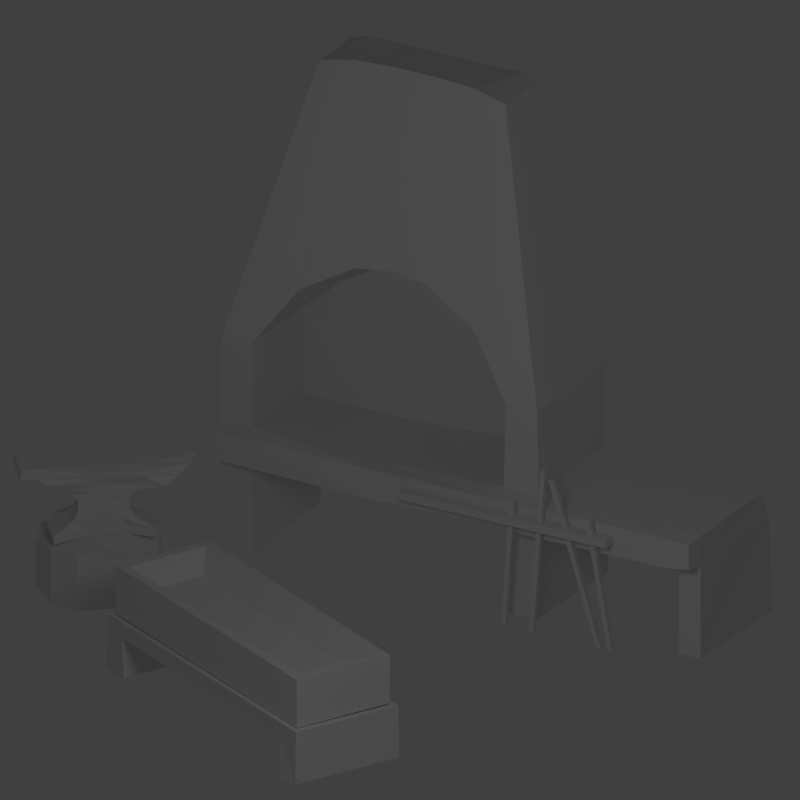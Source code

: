 # Source: forge.blend  (saved by Blender 2.55.0; exported with 4.5.12 LTS)
import bpy
from mathutils import Matrix  # noqa: F401  (used for matrix-valued properties, if any)

bpy.ops.wm.read_factory_settings(use_empty=True)
scene = bpy.context.scene
scene.name = 'Scene'

# ---- collections
col_collection_1 = bpy.data.collections.new('Collection 1'); scene.collection.children.link(col_collection_1)
col_collection_11 = bpy.data.collections.new('Collection 11'); scene.collection.children.link(col_collection_11)
col_collection_11.hide_render = True
col_collection_11.hide_viewport = True

# ---- materials (node trees are filled in below, after node groups)
mat_material = bpy.data.materials.new('Material')
mat_material.alpha_threshold = 0.0
mat_material.roughness = 0.5
mat_material.line_color = (0.0, 0.0, 0.0, 1.0)

# ---- material node trees

# ---- world
world_world = bpy.data.worlds.new('World'); scene.world = world_world
world_world.color = (0.05088, 0.05088, 0.05088)
world_world.use_sun_shadow = False
world_world.sun_shadow_jitter_overblur = 0.0
world_world.cycles.sampling_method = 'MANUAL'
world_world.cycles.sample_map_resolution = 256
world_world.light_settings.ao_factor = 1.5

# ---- cameras
cam_camera = bpy.data.cameras.new('Camera')
cam_camera.type = 'ORTHO'
cam_camera.clip_end = 100.0
cam_camera.lens = 35.0
cam_camera.ortho_scale = 6.314
cam_camera.dof.focus_distance = 0.0
cam_camera.dof.aperture_fstop = 128.0

# ---- lights
light_lamp = bpy.data.lights.new('Lamp', 'SPOT')
light_lamp.transmission_factor = 0.0
light_lamp.cutoff_distance = 30.0
light_lamp.energy = 100.0
light_lamp.shadow_buffer_clip_start = 1.001
light_lamp.shadow_soft_size = 1.0
light_lamp.shadow_maximum_resolution = 0.006
light_lamp.use_absolute_resolution = True
light_lamp.spot_size = 1.309
light_lamp.cycles.use_multiple_importance_sampling = False

# ---- meshes
me_cube = bpy.data.meshes.new('Cube')
me_cube.from_pydata([(-1.159, 1.661, 1.804), (1.159, 1.661, 1.804), (-0.7966, 1.79, 2.31), (-0.3333, 1.862, 2.571), (-2.682e-07, 1.874, 2.615), (0.3333, 1.862, 2.571), (0.7966, 1.79, 2.31), (0.7966, 2.49, 2.113), (0.3333, 2.49, 2.383), (-2.682e-07, 2.49, 2.429), (-0.3333, 2.49, 2.383), (-0.7966, 2.49, 2.113), (1.159, 2.49, 1.804), (-1.159, 2.49, 1.804), (0.5503, 2.201, 4.198), (0.2272, 2.206, 4.214), (0.001886, 2.206, 4.217), (-0.2351, 2.206, 4.214), (-0.5382, 2.201, 4.198), (0.7082, 2.193, 4.166), (-0.7102, 2.193, 4.166), (-0.7059, 2.716, 4.17), (0.7087, 2.716, 4.169), (-0.5401, 2.721, 4.166), (-0.2481, 2.716, 4.164), (-0.002537, 2.711, 4.169), (0.2408, 2.716, 4.166), (0.5564, 2.72, 4.163), (-1.431, 2.751, 1.804), (1.444, 2.751, 1.804), (1.444, 1.661, 1.804), (-1.431, 1.661, 1.804), (-1.445, 1.676, 1.064), (1.456, 1.668, 1.06), (1.404, 2.755, 1.082), (-1.431, 2.751, 1.066), (1.138, 1.662, 1.093), (-1.159, 1.661, 1.101), (-1.159, 2.49, 1.048), (1.159, 2.49, 1.138), (-0.8483, 2.196, 4.125), (0.8484, 2.195, 4.125), (0.8424, 2.699, 4.125), (-0.8471, 2.703, 4.125), (-1.153, 1.484, 1.064), (1.15, 1.475, 1.064), (1.458, 1.488, 1.052), (-1.419, 1.482, 1.062), (-1.412, 1.494, 0.827), (1.438, 1.478, 0.8087), (1.164, 1.498, 0.8231), (-1.178, 1.491, 0.8181), (2.916, 1.5, 1.045), (2.915, 2.66, 1.045), (2.931, 1.661, 1.066), (2.915, 1.501, 0.8312), (0.006837, 1.658, 1.053), (0.0204, 1.496, 1.055), (-0.008848, 1.473, 0.8051), (-0.004409, 2.543, 1.027), (-1.428, 1.666, 0.8232), (-2.98e-07, 1.661, 0.8118), (2.933, 1.661, 0.8118), (-1.159, 1.661, 0.8118), (1.159, 1.661, 0.8118), (1.444, 1.661, 0.8118), (2.732, 1.661, 1.066), (2.733, 1.486, 1.066), (2.732, 2.751, 1.066), (2.733, 1.486, 0.8118), (2.733, 1.661, 0.8118), (2.733, 1.661, 0.003571), (1.444, 1.661, 0.003571), (1.186, 1.661, 0.006862), (-1.152, 1.644, -0.008081), (2.933, 1.661, 0.003571), (-1.432, 1.67, 0.01571), (1.156, 2.742, 0.7702), (1.159, 2.74, 0.003571), (-1.43, 2.741, 0.8088), (-1.387, 2.732, 0.008327), (-1.145, 2.738, 0.02177), (-1.139, 2.736, 0.8472), (2.965, 2.737, 0.007498), (2.933, 2.74, 0.8118), (1.47, 2.743, 0.007379), (1.461, 2.739, 0.8056), (2.733, 2.74, 0.8118), (2.73, 2.738, 0.02792), (-2.98e-07, 2.749, 0.8118), (0.9463, 2.754, 1.76), (0.3934, 2.751, 1.809), (0.0284, 2.747, 1.845), (-0.4046, 2.755, 1.767), (-0.9402, 2.751, 1.809), (1.183, 2.749, 1.851), (-1.147, 2.746, 1.871), (-1.699, 0.9472, 0.06603), (-1.485, 0.801, 0.05191), (-1.372, 0.5672, 0.01447), (-1.392, 0.3086, 0.01447), (-1.538, 0.09447, 0.04307), (-1.772, -0.01789, 0.01447), (-2.03, 0.001679, 0.01447), (-2.245, 0.1479, 0.06992), (-2.357, 0.3817, 0.02726), (-2.337, 0.6402, 0.01447), (-2.191, 0.8544, 0.04323), (-1.957, 0.9668, 0.01447), (-2.123, 0.4268, 0.01447), (-1.613, 0.5233, 0.01447), (-1.915, 0.7322, 0.01447), (-1.817, 0.2178, 0.01447), (-1.957, 0.9668, 0.5159), (-2.191, 0.8544, 0.5391), (-2.337, 0.6402, 0.505), (-2.357, 0.3817, 0.4739), (-2.03, 0.001679, 0.4876), (-1.772, -0.01789, 0.505), (-1.538, 0.09447, 0.4737), (-1.372, 0.5672, 0.4502), (-1.817, 0.2178, 0.505), (-1.915, 0.7322, 0.505), (-1.613, 0.5233, 0.505), (-2.123, 0.4268, 0.505), (-2.245, 0.1479, 0.4602), (-1.392, 0.3086, 0.428), (-1.485, 0.801, 0.505), (-1.699, 0.9472, 0.505), (-1.635, 0.8613, 0.5055), (-2.271, 0.341, 0.5055), (-2.271, 0.341, 0.5756), (-1.635, 0.8613, 0.5756), (-1.68, 0.6956, 0.658), (-2.095, 0.3829, 0.658), (-2.038, 0.3963, 0.7309), (-1.722, 0.6619, 0.7309), (-1.721, 0.6521, 0.8149), (-2.036, 0.3897, 0.8149), (-2.08, 0.3571, 0.8842), (-1.687, 0.6863, 0.8842), (-1.585, 0.9024, 0.942), (-2.166, 0.3408, 0.942), (-2.299, 0.3178, 1.017), (-1.457, 0.9528, 1.017), (-1.342, 0.9568, 1.08), (-2.376, 0.2546, 1.08), (-2.376, 0.2546, 1.166), (-1.29, 0.9813, 1.166), (-1.208, 0.8811, 1.166), (-2.134, -0.04071, 1.166), (-2.134, -0.04071, 1.08), (-1.242, 0.8346, 1.08), (-1.269, 0.7232, 1.017), (-2.057, 0.02254, 1.017), (-2.008, 0.1483, 0.942), (-1.343, 0.6071, 0.942), (-1.575, 0.5502, 0.8842), (-1.975, 0.2296, 0.8842), (-1.935, 0.2664, 0.8149), (-1.616, 0.5228, 0.8149), (-1.606, 0.5207, 0.7309), (-1.929, 0.2629, 0.7309), (-1.953, 0.21, 0.658), (-1.565, 0.5548, 0.658), (-1.393, 0.566, 0.5756), (-2.029, 0.04573, 0.5756), (-2.029, 0.04573, 0.5055), (-1.393, 0.566, 0.5055), (-2.233, -0.1212, 1.08), (-2.233, -0.1212, 1.166), (-2.475, 0.174, 1.166), (-2.475, 0.174, 1.08), (-1.713, 0.6324, 0.5055), (-1.719, 0.6399, 0.5756), (-1.781, 0.6144, 0.658), (-1.804, 0.5992, 0.7309), (-1.802, 0.5891, 0.8149), (-1.789, 0.6086, 0.8842), (-1.676, 0.696, 0.942), (-1.66, 0.7849, 1.017), (-1.631, 0.8181, 1.08), (-1.621, 0.8728, 1.166), (-1.379, 0.5775, 1.166), (-1.633, 0.5348, 0.5055), (-1.627, 0.5273, 0.5756), (-1.664, 0.4717, 0.658), (-1.684, 0.4526, 0.7309), (-1.693, 0.4561, 0.8149), (-1.671, 0.4654, 0.8842), (-1.564, 0.5584, 0.942), (-1.473, 0.5572, 1.017), (-1.435, 0.579, 1.08), (-1.951, 0.4373, 0.5055), (-1.958, 0.4448, 0.5756), (-1.929, 0.4879, 0.658), (-1.924, 0.501, 0.7309), (-1.921, 0.4918, 0.8149), (-1.936, 0.4853, 0.8842), (-1.911, 0.5061, 0.942), (-1.954, 0.5205, 1.017), (-1.991, 0.5211, 1.08), (-1.999, 0.5637, 1.166), (-1.757, 0.2684, 1.166), (-1.872, 0.3397, 0.5055), (-1.865, 0.3322, 0.5756), (-1.818, 0.3516, 0.658), (-1.804, 0.3544, 0.7309), (-1.812, 0.3588, 0.8149), (-1.821, 0.3451, 0.8842), (-1.796, 0.3657, 0.942), (-1.79, 0.3207, 1.017), (-1.797, 0.2843, 1.08), (-0.9733, -0.812, 0.9021), (-0.5742, -0.02946, 0.9021), (1.758, -1.219, 0.9021), (1.359, -2.001, 0.9021), (1.322, -1.897, 0.9021), (1.652, -1.251, 0.9021), (-0.5376, -0.1342, 0.9021), (-0.867, -0.7801, 0.9021), (-0.7379, -0.741, 0.702), (-0.4935, -0.2617, 0.702), (1.523, -1.29, 0.702), (1.278, -1.769, 0.702), (1.359, -2.001, 0.4857), (1.758, -1.219, 0.4857), (-0.5742, -0.02946, 0.4857), (-0.9733, -0.812, 0.4857), (-1.034, -0.8323, 0.4757), (-0.5899, 0.03714, 0.4717), (1.821, -1.193, 0.4672), (1.387, -2.063, 0.4801), (1.373, -2.05, 0.01732), (1.83, -1.194, 0.02101), (-0.6056, 0.02176, 0.002918), (-1.054, -0.8254, 0.002953), (-0.3793, -0.05546, 0.009808), (-0.8249, -0.9403, 0.004468), (1.183, -1.978, -0.0106), (1.613, -1.107, 0.01405), (1.6, -1.123, 0.3587), (1.185, -1.955, 0.3527), (-0.8471, -0.9268, 0.3441), (-0.399, -0.07427, 0.3468), (2.24, 1.531, 0.9203), (2.24, 1.36, 0.9203), (0.3524, 1.36, 0.9203), (0.3524, 1.531, 0.9203), (2.24, 1.531, 0.9859), (2.24, 1.36, 0.9859), (0.3524, 1.36, 0.9859), (0.3524, 1.531, 0.9859), (1.729, 1.45, 1.378), (1.729, 1.408, 1.378), (2.168, 1.408, 0.01697), (2.168, 1.45, 0.01697), (1.69, 1.45, 1.366), (1.69, 1.408, 1.366), (2.129, 1.408, 0.00426), (2.129, 1.45, 0.00426), (1.512, 1.45, 0.006827), (1.512, 1.408, 0.006827), (1.619, 1.408, 1.433), (1.619, 1.45, 1.433), (1.554, 1.45, 0.003734), (1.554, 1.408, 0.003735), (1.66, 1.408, 1.43), (1.66, 1.45, 1.43), (1.384, 1.441, 1.122), (1.384, 1.399, 1.123), (1.297, 1.417, 0.007241), (1.297, 1.459, 0.006725), (1.342, 1.441, 1.125), (1.342, 1.399, 1.126), (1.256, 1.417, 0.01026), (1.256, 1.459, 0.009742), (2.223, 1.459, 0.01137), (2.223, 1.417, 0.01188), (2.029, 1.399, 1.114), (2.029, 1.441, 1.113), (2.264, 1.459, 0.01873), (2.264, 1.417, 0.01924), (2.07, 1.399, 1.121), (2.07, 1.441, 1.12)], [], [(1, 6, 7, 12), (6, 5, 8, 7), (5, 4, 9, 8), (4, 3, 10, 9), (3, 2, 11, 10), (2, 0, 13, 11), (6, 1, 19, 14), (5, 6, 14, 15), (4, 5, 15, 16), (3, 4, 16, 17), (2, 3, 17, 18), (0, 2, 18, 20), (20, 18, 23, 21), (18, 17, 24, 23), (17, 16, 25, 24), (16, 15, 26, 25), (15, 14, 27, 26), (14, 19, 22, 27), (30, 33, 34, 29), (28, 35, 32, 31), (0, 31, 32, 37), (1, 36, 33, 30), (29, 42, 41, 30), (31, 40, 43, 28), (20, 21, 43, 40), (0, 20, 40, 31), (1, 30, 41, 19), (19, 41, 42, 22), (36, 45, 46, 33), (32, 47, 44, 37), (47, 48, 51, 44), (45, 50, 49, 46), (0, 37, 38, 13), (1, 12, 39, 36), (7, 8, 39, 12), (10, 11, 13, 38), (45, 36, 56, 57), (57, 56, 37, 44), (44, 51, 58, 57), (57, 58, 50, 45), (36, 39, 59, 56), (56, 59, 38, 37), (8, 9, 59, 39), (9, 10, 38, 59), (35, 79, 60, 32), (32, 60, 48, 47), (58, 61, 64, 50), (51, 63, 61, 58), (50, 64, 65, 49), (48, 60, 63, 51), (33, 46, 67, 66), (66, 67, 52, 54), (34, 33, 66, 68), (68, 66, 54, 53), (46, 49, 69, 67), (67, 69, 55, 52), (49, 65, 70, 69), (69, 70, 62, 55), (70, 71, 75, 62), (60, 76, 74, 63), (64, 73, 72, 65), (64, 77, 78, 73), (60, 79, 80, 76), (74, 81, 82, 63), (75, 83, 84, 62), (72, 85, 86, 65), (70, 87, 88, 71), (61, 63, 82, 89), (61, 89, 77, 64), (65, 86, 87, 70), (74, 76, 80, 81), (72, 73, 78, 85), (71, 88, 83, 75), (52, 55, 62, 54), (53, 54, 62, 84), (27, 22, 95, 90), (26, 27, 90, 91), (25, 26, 91, 92), (24, 25, 92, 93), (23, 24, 93, 94), (21, 23, 94, 96), (22, 42, 29, 95), (21, 96, 28, 43), (83, 88, 87, 84), (53, 84, 87, 68), (34, 68, 87, 86), (77, 86, 85, 78), (79, 82, 81, 80), (29, 34, 90, 95), (34, 86, 77, 89), (35, 89, 82, 79), (34, 89, 91, 90), (28, 96, 94, 35), (35, 94, 93, 89), (91, 89, 93, 92), (104, 105, 106, 109), (97, 111, 107, 108), (98, 99, 100, 110), (101, 102, 103, 112), (100, 101, 112, 110), (97, 98, 110, 111), (106, 107, 111, 109), (103, 104, 109, 112), (110, 112, 109, 111), (108, 113, 128, 97), (107, 114, 113, 108), (106, 115, 114, 107), (106, 105, 116, 115), (105, 104, 125, 116), (104, 103, 117, 125), (103, 102, 118, 117), (102, 101, 119, 118), (101, 100, 126, 119), (100, 99, 120, 126), (99, 98, 127, 120), (98, 97, 128, 127), (123, 122, 124, 121), (117, 121, 124, 125), (115, 124, 122, 114), (128, 122, 123, 127), (126, 123, 121, 119), (119, 121, 117, 118), (127, 123, 126, 120), (128, 113, 114, 122), (125, 124, 115, 116), (148, 149, 152, 145), (143, 154, 151, 146), (145, 152, 153, 144), (142, 155, 154, 143), (144, 153, 156, 141), (139, 158, 155, 142), (141, 156, 157, 140), (138, 159, 158, 139), (140, 157, 160, 137), (135, 162, 159, 138), (137, 160, 161, 136), (134, 163, 162, 135), (136, 161, 164, 133), (131, 166, 163, 134), (133, 164, 165, 132), (130, 167, 166, 131), (132, 165, 168, 129), (151, 169, 172, 146), (150, 170, 169, 151), (147, 171, 170, 150), (146, 172, 171, 147), (172, 169, 170, 171), (173, 174, 132, 129), (174, 175, 133, 132), (175, 176, 136, 133), (176, 177, 137, 136), (177, 178, 140, 137), (178, 179, 141, 140), (179, 180, 144, 141), (180, 181, 145, 144), (181, 182, 148, 145), (182, 183, 149, 148), (129, 168, 184, 173), (168, 165, 185, 184), (165, 164, 186, 185), (164, 161, 187, 186), (161, 160, 188, 187), (160, 157, 189, 188), (157, 156, 190, 189), (156, 153, 191, 190), (153, 152, 192, 191), (152, 149, 183, 192), (130, 131, 194, 193), (193, 194, 174, 173), (131, 134, 195, 194), (194, 195, 175, 174), (134, 135, 196, 195), (195, 196, 176, 175), (135, 138, 197, 196), (196, 197, 177, 176), (138, 139, 198, 197), (197, 198, 178, 177), (139, 142, 199, 198), (198, 199, 179, 178), (142, 143, 200, 199), (199, 200, 180, 179), (143, 146, 201, 200), (200, 201, 181, 180), (146, 147, 202, 201), (201, 202, 182, 181), (147, 150, 203, 202), (202, 203, 183, 182), (173, 184, 204, 193), (193, 204, 167, 130), (184, 185, 205, 204), (204, 205, 166, 167), (185, 186, 206, 205), (205, 206, 163, 166), (186, 187, 207, 206), (206, 207, 162, 163), (187, 188, 208, 207), (207, 208, 159, 162), (188, 189, 209, 208), (208, 209, 158, 159), (189, 190, 210, 209), (209, 210, 155, 158), (190, 191, 211, 210), (210, 211, 154, 155), (191, 192, 212, 211), (211, 212, 151, 154), (192, 183, 203, 212), (212, 203, 150, 151), (215, 218, 217, 216), (216, 217, 220, 213), (213, 220, 219, 214), (214, 219, 218, 215), (219, 222, 223, 218), (220, 221, 222, 219), (217, 224, 221, 220), (218, 223, 224, 217), (221, 224, 223, 222), (216, 225, 226, 215), (213, 228, 225, 216), (214, 227, 228, 213), (215, 226, 227, 214), (225, 228, 227, 226), (232, 231, 230, 229), (231, 232, 233, 234), (229, 230, 235, 236), (236, 235, 237, 238), (234, 233, 239, 240), (240, 239, 242, 241), (238, 237, 244, 243), (241, 242, 243, 244), (230, 244, 237, 235), (231, 234, 240, 241), (231, 241, 244, 230), (229, 236, 238, 243), (229, 243, 242, 232), (233, 232, 242, 239), (247, 248, 245, 246), (249, 252, 251, 250), (245, 249, 250, 246), (246, 250, 251, 247), (247, 251, 252, 248), (248, 252, 249, 245), (257, 253, 256, 260), (258, 254, 253, 257), (259, 255, 254, 258), (260, 256, 255, 259), (256, 253, 254, 255), (258, 257, 260, 259), (263, 264, 261, 262), (265, 268, 267, 266), (261, 265, 266, 262), (262, 266, 267, 263), (263, 267, 268, 264), (264, 268, 265, 261), (273, 269, 272, 276), (274, 270, 269, 273), (275, 271, 270, 274), (276, 272, 271, 275), (272, 269, 270, 271), (274, 273, 276, 275), (279, 280, 277, 278), (281, 284, 283, 282), (277, 281, 282, 278), (278, 282, 283, 279), (279, 283, 284, 280), (280, 284, 281, 277)])
_uv = me_cube.uv_layers.new(name='UVTex')
_uv.uv.foreach_set('vector', [0.7555, 0.521, 0.7658, 0.4714, 0.8366, 0.4916, 0.8393, 0.5211, 0.8266, 0.1401, 0.8325, 0.1005, 0.8857, 0.1005, 0.886, 0.1401, 0.8325, 0.1005, 0.8334, 0.07209, 0.8857, 0.07211, 0.8857, 0.1005, 0.8334, 0.07209, 0.8325, 0.04367, 0.8857, 0.04369, 0.8857, 0.07211, 0.8325, 0.04367, 0.8266, 0.00421, 0.886, 0.00423, 0.8857, 0.04369, 0.2022, 0.423, 0.1876, 0.3735, 0.2716, 0.3763, 0.2737, 0.4052, 0.5805, 0.4529, 0.6109, 0.4104, 0.5731, 0.6084, 0.5598, 0.6111, 0.5417, 0.4747, 0.5805, 0.4529, 0.5598, 0.6111, 0.5328, 0.6124, 0.5137, 0.4784, 0.5417, 0.4747, 0.5328, 0.6124, 0.5139, 0.6127, 0.4858, 0.4747, 0.5137, 0.4784, 0.5139, 0.6127, 0.494, 0.6124, 0.447, 0.4529, 0.4858, 0.4747, 0.494, 0.6124, 0.4686, 0.6111, 0.4166, 0.4104, 0.447, 0.4529, 0.4686, 0.6111, 0.4542, 0.6084, 0.904, 0.533, 0.9047, 0.5183, 0.9486, 0.5186, 0.9482, 0.5327, 0.9047, 0.5183, 0.9051, 0.4925, 0.9483, 0.4937, 0.9486, 0.5186, 0.9051, 0.4925, 0.9052, 0.4723, 0.9479, 0.4727, 0.9483, 0.4937, 0.9052, 0.4723, 0.9052, 0.453, 0.9483, 0.452, 0.9479, 0.4727, 0.9052, 0.453, 0.9049, 0.4255, 0.9487, 0.425, 0.9483, 0.452, 0.9049, 0.4255, 0.9042, 0.412, 0.9484, 0.4121, 0.9487, 0.425, 0.2877, 0.3447, 0.2883, 0.2793, 0.384, 0.2812, 0.3837, 0.3447, 0.9889, 0.2214, 0.9892, 0.2842, 0.8985, 0.2846, 0.897, 0.2216, 0.4166, 0.4104, 0.3938, 0.4104, 0.3926, 0.3485, 0.4166, 0.3516, 0.6109, 0.4104, 0.6091, 0.3509, 0.6358, 0.3481, 0.6347, 0.4104, 0.3837, 0.3447, 0.3791, 0.5492, 0.3348, 0.5492, 0.2877, 0.3447, 0.897, 0.2216, 0.9443, 0.02099, 0.987, 0.02089, 0.9889, 0.2214, 0.904, 0.533, 0.9482, 0.5327, 0.9471, 0.5447, 0.9042, 0.5448, 0.4166, 0.4104, 0.4542, 0.6084, 0.4426, 0.605, 0.3938, 0.4104, 0.6109, 0.4104, 0.6347, 0.4104, 0.5848, 0.605, 0.5731, 0.6084, 0.9042, 0.412, 0.9044, 0.4001, 0.947, 0.4007, 0.9484, 0.4121, 0.7916, 0.1592, 0.7758, 0.1583, 0.777, 0.1319, 0.7922, 0.1322, 0.7924, 0.3795, 0.7761, 0.3773, 0.7763, 0.3547, 0.7912, 0.3552, 0.2621, 0.03204, 0.2626, 0.01235, 0.2823, 0.0116, 0.2843, 0.03222, 0.4773, 0.03218, 0.4785, 0.01203, 0.5015, 0.01082, 0.5032, 0.03122, 0.2051, 0.3472, 0.2051, 0.2857, 0.2777, 0.2811, 0.2777, 0.3472, 0.7675, 0.5294, 0.8373, 0.5295, 0.8375, 0.5861, 0.7676, 0.59, 0.3469, 0.2422, 0.308, 0.2648, 0.3773, 0.1605, 0.3773, 0.2163, 0.2522, 0.2648, 0.2133, 0.2422, 0.1829, 0.2163, 0.1829, 0.153, 0.7758, 0.1583, 0.7916, 0.1592, 0.7911, 0.2557, 0.7775, 0.2546, 0.7775, 0.2546, 0.7911, 0.2557, 0.7912, 0.3552, 0.7763, 0.3547, 0.2843, 0.03222, 0.2823, 0.0116, 0.3802, 0.01052, 0.3827, 0.03148, 0.3827, 0.03148, 0.3802, 0.01052, 0.4785, 0.01203, 0.4773, 0.03218, 0.7916, 0.1592, 0.8616, 0.1576, 0.8659, 0.2568, 0.7911, 0.2557, 0.7911, 0.2557, 0.8659, 0.2568, 0.8613, 0.3553, 0.7912, 0.3552, 0.308, 0.2648, 0.2801, 0.2687, 0.2797, 0.1512, 0.3773, 0.1605, 0.2801, 0.2687, 0.2522, 0.2648, 0.1829, 0.153, 0.2797, 0.1512, 0.9892, 0.2842, 0.9885, 0.3061, 0.8979, 0.305, 0.8985, 0.2846, 0.8985, 0.2846, 0.8979, 0.305, 0.8835, 0.3047, 0.8824, 0.2847, 0.6509, 0.1346, 0.6668, 0.1354, 0.6665, 0.2343, 0.6527, 0.2346, 0.6527, 0.03492, 0.667, 0.03653, 0.6668, 0.1354, 0.6509, 0.1346, 0.6527, 0.2346, 0.6665, 0.2343, 0.6664, 0.2586, 0.651, 0.258, 0.653, 0.01493, 0.6675, 0.01361, 0.667, 0.03653, 0.6527, 0.03492, 0.7922, 0.1322, 0.777, 0.1319, 0.7769, 0.02321, 0.7918, 0.02334, 0.7918, 0.02334, 0.7769, 0.02321, 0.7782, 0.007622, 0.7918, 0.006336, 0.7456, 0.536, 0.6539, 0.5314, 0.6535, 0.4226, 0.7456, 0.4227, 0.7456, 0.4227, 0.6535, 0.4226, 0.6535, 0.4056, 0.7378, 0.4071, 0.5032, 0.03122, 0.5015, 0.01082, 0.61, 0.01107, 0.61, 0.03239, 0.61, 0.03239, 0.61, 0.01107, 0.6252, 0.0127, 0.6253, 0.03062, 0.651, 0.258, 0.6664, 0.2586, 0.6661, 0.3685, 0.6513, 0.3685, 0.6513, 0.3685, 0.6661, 0.3685, 0.6661, 0.3855, 0.6526, 0.3839, 0.5196, 0.1113, 0.5196, 0.04353, 0.5364, 0.04353, 0.5364, 0.1113, 0.5803, 0.1118, 0.58, 0.04413, 0.6034, 0.04214, 0.6028, 0.1108, 0.5461, 0.1099, 0.5483, 0.04243, 0.57, 0.04216, 0.57, 0.1099, 0.8111, 0.4707, 0.8142, 0.3787, 0.8788, 0.3783, 0.8789, 0.4699, 0.8979, 0.305, 0.9885, 0.3061, 0.9884, 0.374, 0.8987, 0.3738, 0.4197, 0.03828, 0.5134, 0.04084, 0.5133, 0.1116, 0.4211, 0.1086, 0.1556, 0.04875, 0.2506, 0.0491, 0.2508, 0.12, 0.1556, 0.12, 0.2853, 0.04114, 0.3806, 0.04147, 0.3803, 0.1118, 0.2853, 0.1124, 0.6694, 0.6466, 0.67, 0.5548, 0.7362, 0.5552, 0.7376, 0.6468, 0.6668, 0.1354, 0.667, 0.03653, 0.7579, 0.03852, 0.7587, 0.1357, 0.6668, 0.1354, 0.7587, 0.1357, 0.7579, 0.2343, 0.6665, 0.2343, 0.6664, 0.2586, 0.7575, 0.2603, 0.7572, 0.3688, 0.6661, 0.3685, 0.8831, 0.5831, 0.8595, 0.5811, 0.8624, 0.4905, 0.8829, 0.4899, 0.9912, 0.5015, 0.9694, 0.5013, 0.968, 0.4093, 0.9943, 0.4093, 0.1486, 0.2585, 0.1481, 0.1666, 0.1679, 0.1666, 0.1655, 0.2584, 0.1414, 0.1406, 0.1415, 0.1218, 0.1556, 0.12, 0.1557, 0.1425, 0.2437, 0.1406, 0.1557, 0.1425, 0.1556, 0.12, 0.2508, 0.12, 0.4649, 0.4067, 0.4518, 0.4071, 0.4111, 0.2083, 0.4314, 0.2005, 0.4919, 0.4069, 0.4649, 0.4067, 0.4314, 0.2005, 0.4789, 0.2047, 0.5128, 0.4071, 0.4919, 0.4069, 0.4789, 0.2047, 0.5102, 0.2078, 0.5339, 0.4067, 0.5128, 0.4071, 0.5102, 0.2078, 0.5473, 0.2011, 0.5589, 0.4069, 0.5339, 0.4067, 0.5473, 0.2011, 0.5933, 0.2047, 0.5732, 0.4073, 0.5589, 0.4069, 0.5933, 0.2047, 0.611, 0.21, 0.4518, 0.4071, 0.4403, 0.4034, 0.3887, 0.2043, 0.4111, 0.2083, 0.5732, 0.4073, 0.611, 0.21, 0.6353, 0.2043, 0.5853, 0.4034, 0.2582, 0.05018, 0.2784, 0.05193, 0.2781, 0.1192, 0.261, 0.1192, 0.2626, 0.1392, 0.261, 0.1192, 0.2781, 0.1192, 0.2783, 0.141, 0.3921, 0.1423, 0.2783, 0.141, 0.2781, 0.1192, 0.3873, 0.1186, 0.4134, 0.1156, 0.3873, 0.1186, 0.3865, 0.05017, 0.4131, 0.04984, 0.6353, 0.1189, 0.6103, 0.1222, 0.6108, 0.0514, 0.6316, 0.05025, 0.3887, 0.2043, 0.3921, 0.1423, 0.4314, 0.2005, 0.4111, 0.2083, 0.3921, 0.1423, 0.3873, 0.1186, 0.4134, 0.1156, 0.5126, 0.1192, 0.6353, 0.141, 0.5126, 0.1192, 0.6103, 0.1222, 0.6353, 0.1189, 0.3921, 0.1423, 0.5126, 0.1192, 0.4789, 0.2047, 0.4314, 0.2005, 0.6353, 0.2043, 0.611, 0.21, 0.5933, 0.2047, 0.6353, 0.141, 0.6353, 0.141, 0.5933, 0.2047, 0.5473, 0.2011, 0.5126, 0.1192, 0.4789, 0.2047, 0.5126, 0.1192, 0.5473, 0.2011, 0.5102, 0.2078, 0.3398, 0.909, 0.3398, 0.8709, 0.359, 0.8378, 0.374, 0.8797, 0.464, 0.8378, 0.4214, 0.8525, 0.3922, 0.8188, 0.4307, 0.8187, 0.4833, 0.8707, 0.4834, 0.9088, 0.4642, 0.9418, 0.4484, 0.8993, 0.4309, 0.9609, 0.3925, 0.9609, 0.3591, 0.9419, 0.4015, 0.9268, 0.4642, 0.9418, 0.4309, 0.9609, 0.4015, 0.9268, 0.4484, 0.8993, 0.464, 0.8378, 0.4833, 0.8707, 0.4484, 0.8993, 0.4214, 0.8525, 0.359, 0.8378, 0.3922, 0.8188, 0.4214, 0.8525, 0.374, 0.8797, 0.3591, 0.9419, 0.3398, 0.909, 0.374, 0.8797, 0.4015, 0.9268, 0.4484, 0.8993, 0.4015, 0.9268, 0.374, 0.8797, 0.4214, 0.8525, 0.5792, 0.8141, 0.5794, 0.8878, 0.5417, 0.8863, 0.5415, 0.8218, 0.6157, 0.8182, 0.6159, 0.8911, 0.5794, 0.8878, 0.5792, 0.8141, 0.5293, 0.8965, 0.529, 0.98, 0.4953, 0.9873, 0.4955, 0.9029, 0.5365, 0.9028, 0.5743, 0.9044, 0.5741, 0.9699, 0.5363, 0.9747, 0.5743, 0.9044, 0.6106, 0.9114, 0.6104, 0.9687, 0.5741, 0.9699, 0.4982, 0.6466, 0.5314, 0.6352, 0.5312, 0.7148, 0.498, 0.7123, 0.542, 0.6393, 0.5797, 0.6388, 0.5795, 0.7107, 0.5418, 0.7086, 0.5797, 0.6388, 0.6161, 0.6441, 0.616, 0.7071, 0.5795, 0.7107, 0.4968, 0.7286, 0.5301, 0.7215, 0.5303, 0.7905, 0.4971, 0.8004, 0.5409, 0.7221, 0.5787, 0.7214, 0.5789, 0.7852, 0.541, 0.7826, 0.5787, 0.7214, 0.6149, 0.7278, 0.6151, 0.7941, 0.5789, 0.7852, 0.4923, 0.8099, 0.5258, 0.8123, 0.5261, 0.8877, 0.4925, 0.8877, 0.3863, 0.7502, 0.3858, 0.6962, 0.4407, 0.6962, 0.4407, 0.7506, 0.4851, 0.7425, 0.4407, 0.7506, 0.4407, 0.6962, 0.485, 0.7044, 0.4324, 0.6525, 0.4407, 0.6962, 0.3858, 0.6962, 0.394, 0.6525, 0.3415, 0.7047, 0.3858, 0.6962, 0.3863, 0.7502, 0.3415, 0.7427, 0.3941, 0.7947, 0.3863, 0.7502, 0.4407, 0.7506, 0.4326, 0.7947, 0.4326, 0.7947, 0.4407, 0.7506, 0.4851, 0.7425, 0.4659, 0.7756, 0.3415, 0.7427, 0.3863, 0.7502, 0.3941, 0.7947, 0.3608, 0.7757, 0.3415, 0.7047, 0.3607, 0.6716, 0.394, 0.6525, 0.3858, 0.6962, 0.485, 0.7044, 0.4407, 0.6962, 0.4324, 0.6525, 0.4657, 0.6715, 0.8062, 0.7924, 0.8076, 0.7742, 0.8215, 0.7674, 0.8198, 0.7896, 0.7419, 0.6936, 0.6784, 0.6936, 0.6783, 0.6768, 0.7418, 0.6768, 0.9899, 0.8231, 0.9662, 0.8346, 0.9493, 0.8259, 0.9938, 0.8043, 0.731, 0.7134, 0.6896, 0.7134, 0.6784, 0.6936, 0.7419, 0.6936, 0.9938, 0.8043, 0.9493, 0.8259, 0.9336, 0.8091, 0.9909, 0.7813, 0.7241, 0.7265, 0.6966, 0.7265, 0.6896, 0.7134, 0.731, 0.7134, 0.9909, 0.7813, 0.9336, 0.8091, 0.9336, 0.769, 0.96, 0.7562, 0.7237, 0.7358, 0.6972, 0.7358, 0.6966, 0.7265, 0.7241, 0.7265, 0.9049, 0.7124, 0.9294, 0.7126, 0.9337, 0.7236, 0.9103, 0.7233, 0.7914, 0.8053, 0.7915, 0.8298, 0.7775, 0.8296, 0.7775, 0.807, 0.9103, 0.7233, 0.9337, 0.7236, 0.9348, 0.7377, 0.9093, 0.7374, 0.8041, 0.806, 0.8042, 0.8377, 0.7915, 0.8298, 0.7914, 0.8053, 0.9093, 0.7374, 0.9348, 0.7377, 0.9304, 0.7507, 0.9049, 0.7504, 0.8624, 0.7259, 0.8625, 0.6618, 0.8895, 0.6751, 0.8895, 0.7126, 0.8062, 0.7096, 0.8062, 0.679, 0.8295, 0.6623, 0.8294, 0.7265, 0.9157, 0.7695, 0.9157, 0.8235, 0.9041, 0.8239, 0.904, 0.7699, 0.8348, 0.8621, 0.8348, 0.8083, 0.8465, 0.8078, 0.8464, 0.8616, 0.6783, 0.6768, 0.6783, 0.6554, 0.7418, 0.6554, 0.7418, 0.6768, 0.7297, 0.8258, 0.7307, 0.8078, 0.7449, 0.8078, 0.744, 0.8258, 0.7011, 0.95, 0.7011, 0.9713, 0.6375, 0.9713, 0.6375, 0.9499, 0.8725, 0.9672, 0.8724, 0.9853, 0.8581, 0.9853, 0.8582, 0.9671, 0.8438, 0.6719, 0.8438, 0.726, 0.8296, 0.7265, 0.8295, 0.6724, 0.8895, 0.7626, 0.8779, 0.7613, 0.8768, 0.726, 0.8884, 0.7259, 0.8779, 0.7613, 0.8648, 0.7644, 0.8638, 0.7528, 0.8768, 0.726, 0.943, 0.8604, 0.9309, 0.8645, 0.9309, 0.8495, 0.9431, 0.8418, 0.9309, 0.8645, 0.9169, 0.8644, 0.9169, 0.8496, 0.9309, 0.8495, 0.9169, 0.8644, 0.9054, 0.8617, 0.9054, 0.843, 0.9169, 0.8496, 0.8358, 0.783, 0.8293, 0.7678, 0.8382, 0.7364, 0.8381, 0.7722, 0.8293, 0.7678, 0.8215, 0.7501, 0.8268, 0.7265, 0.8382, 0.7364, 0.8832, 0.8363, 0.8727, 0.8308, 0.8729, 0.7796, 0.8833, 0.7988, 0.8727, 0.8308, 0.8584, 0.8279, 0.8586, 0.7703, 0.8729, 0.7796, 0.7013, 0.7859, 0.6378, 0.7859, 0.6588, 0.7312, 0.6804, 0.7312, 0.7912, 0.7888, 0.7277, 0.7888, 0.7489, 0.7543, 0.7699, 0.7543, 0.8324, 0.9621, 0.8208, 0.962, 0.821, 0.9223, 0.8325, 0.9214, 0.8208, 0.962, 0.807, 0.9332, 0.808, 0.9149, 0.821, 0.9223, 0.807, 0.9332, 0.7953, 0.9256, 0.7961, 0.9112, 0.808, 0.9149, 0.7953, 0.9256, 0.7813, 0.924, 0.7821, 0.9097, 0.7961, 0.9112, 0.7813, 0.924, 0.7695, 0.9312, 0.7705, 0.9135, 0.7821, 0.9097, 0.7695, 0.9312, 0.7594, 0.9711, 0.7598, 0.9333, 0.7705, 0.9135, 0.7594, 0.9711, 0.7455, 0.9858, 0.7474, 0.9483, 0.7598, 0.9333, 0.7455, 0.9858, 0.7337, 0.9925, 0.7367, 0.9551, 0.7474, 0.9483, 0.8215, 0.7674, 0.8076, 0.7742, 0.8063, 0.7265, 0.8198, 0.7281, 0.9682, 0.948, 0.9566, 0.948, 0.9567, 0.8936, 0.9684, 0.8927, 0.9684, 0.8927, 0.9567, 0.8936, 0.9568, 0.8496, 0.9685, 0.8488, 0.9566, 0.948, 0.9429, 0.9177, 0.943, 0.8878, 0.9567, 0.8936, 0.9567, 0.8936, 0.943, 0.8878, 0.943, 0.8604, 0.9568, 0.8496, 0.9429, 0.9177, 0.9308, 0.9079, 0.9308, 0.8866, 0.943, 0.8878, 0.943, 0.8878, 0.9308, 0.8866, 0.9309, 0.8645, 0.943, 0.8604, 0.9308, 0.9079, 0.9168, 0.9077, 0.9169, 0.8863, 0.9308, 0.8866, 0.9308, 0.8866, 0.9169, 0.8863, 0.9169, 0.8644, 0.9309, 0.8645, 0.9168, 0.9077, 0.9053, 0.9157, 0.9053, 0.889, 0.9169, 0.8863, 0.9169, 0.8863, 0.9053, 0.889, 0.9054, 0.8617, 0.9169, 0.8644, 0.9053, 0.9157, 0.8956, 0.9304, 0.8957, 0.8843, 0.9053, 0.889, 0.9053, 0.889, 0.8957, 0.8843, 0.8958, 0.8411, 0.9054, 0.8617, 0.8956, 0.9304, 0.883, 0.953, 0.8831, 0.8911, 0.8957, 0.8843, 0.8957, 0.8843, 0.8831, 0.8911, 0.8832, 0.8363, 0.8958, 0.8411, 0.883, 0.953, 0.8725, 0.9672, 0.8726, 0.8972, 0.8831, 0.8911, 0.8831, 0.8911, 0.8726, 0.8972, 0.8727, 0.8308, 0.8832, 0.8363, 0.8725, 0.9672, 0.8582, 0.9671, 0.8583, 0.8975, 0.8726, 0.8972, 0.8726, 0.8972, 0.8583, 0.8975, 0.8584, 0.8279, 0.8727, 0.8308, 0.7011, 0.95, 0.6375, 0.9499, 0.6376, 0.8679, 0.7012, 0.868, 0.7012, 0.868, 0.6376, 0.8679, 0.6378, 0.7859, 0.7013, 0.7859, 0.7699, 0.7543, 0.7489, 0.7543, 0.7489, 0.7025, 0.7699, 0.7025, 0.9736, 0.7249, 0.9526, 0.7249, 0.9313, 0.6732, 0.9949, 0.6732, 0.8325, 0.9214, 0.821, 0.9223, 0.8233, 0.8785, 0.8348, 0.8777, 0.7941, 0.6927, 0.7826, 0.6913, 0.78, 0.6464, 0.7916, 0.6464, 0.821, 0.9223, 0.808, 0.9149, 0.8094, 0.8869, 0.8233, 0.8785, 0.7826, 0.6913, 0.7695, 0.6938, 0.7675, 0.6726, 0.78, 0.6464, 0.808, 0.9149, 0.7961, 0.9112, 0.7972, 0.8892, 0.8094, 0.8869, 0.8094, 0.8869, 0.7972, 0.8892, 0.7983, 0.8665, 0.8111, 0.8614, 0.7961, 0.9112, 0.7821, 0.9097, 0.7833, 0.8879, 0.7972, 0.8892, 0.7972, 0.8892, 0.7833, 0.8879, 0.7843, 0.8655, 0.7983, 0.8665, 0.7821, 0.9097, 0.7705, 0.9135, 0.7719, 0.886, 0.7833, 0.8879, 0.7833, 0.8879, 0.7719, 0.886, 0.7732, 0.8579, 0.7843, 0.8655, 0.7705, 0.9135, 0.7598, 0.9333, 0.7621, 0.8906, 0.7719, 0.886, 0.7719, 0.886, 0.7621, 0.8906, 0.7646, 0.8508, 0.7732, 0.8579, 0.7598, 0.9333, 0.7474, 0.9483, 0.7502, 0.8906, 0.7621, 0.8906, 0.7621, 0.8906, 0.7502, 0.8906, 0.7537, 0.84, 0.7646, 0.8508, 0.7474, 0.9483, 0.7367, 0.9551, 0.7401, 0.8887, 0.7502, 0.8906, 0.7502, 0.8906, 0.7401, 0.8887, 0.744, 0.8258, 0.7537, 0.84, 0.7367, 0.9551, 0.7226, 0.9643, 0.7261, 0.8951, 0.7401, 0.8887, 0.7401, 0.8887, 0.7261, 0.8951, 0.7297, 0.8258, 0.744, 0.8258, 0.157, 0.7737, 0.1505, 0.7805, 0.08926, 0.7806, 0.08278, 0.7737, 0.08278, 0.7737, 0.08926, 0.7806, 0.08938, 0.9902, 0.08291, 0.997, 0.08291, 0.997, 0.08938, 0.9902, 0.1506, 0.9901, 0.1571, 0.997, 0.1571, 0.997, 0.1506, 0.9901, 0.1505, 0.7805, 0.157, 0.7737, 0.1293, 0.792, 0.1468, 0.797, 0.1467, 0.9744, 0.1292, 0.9846, 0.1621, 0.7732, 0.1796, 0.778, 0.1797, 0.8204, 0.1621, 0.8304, 0.1009, 0.7917, 0.1177, 0.796, 0.1181, 0.9727, 0.1013, 0.9835, 0.1618, 0.8342, 0.1792, 0.8387, 0.1791, 0.881, 0.1618, 0.8911, 0.04874, 0.7659, 0.04864, 0.5729, 0.09409, 0.5729, 0.09419, 0.7659, 0.1408, 0.6958, 0.1759, 0.6969, 0.1759, 0.7661, 0.1409, 0.765, 0.005865, 0.5612, 0.04092, 0.5624, 0.04083, 0.7676, 0.005774, 0.7664, 0.1408, 0.6216, 0.1759, 0.6224, 0.1759, 0.6914, 0.1408, 0.6906, 0.1002, 0.5605, 0.1354, 0.5604, 0.1358, 0.7648, 0.1006, 0.7649, 0.002564, 0.9971, 0.002311, 0.7739, 0.07651, 0.7738, 0.07676, 0.9971, 0.008935, 0.005828, 0.09106, 0.006449, 0.09125, 0.2373, 0.008759, 0.2374, 0.1441, 0.4379, 0.143, 0.3611, 0.1818, 0.3633, 0.1817, 0.4391, 0.1409, 0.348, 0.1411, 0.2713, 0.1807, 0.2736, 0.1809, 0.3484, 0.1215, 0.00667, 0.1199, 0.08838, 0.0999, 0.09117, 0.0999, 0.006693, 0.0999, 0.1755, 0.1024, 0.09287, 0.1194, 0.09117, 0.1195, 0.174, 0.1287, 0.3514, 0.1291, 0.4281, 0.09853, 0.4247, 0.09968, 0.3514, 0.1293, 0.2379, 0.1292, 0.3161, 0.1007, 0.3136, 0.1005, 0.2381, 0.08841, 0.4401, 0.009862, 0.4407, 0.009636, 0.2465, 0.09098, 0.2477, 0.2156, 0.03475, 0.2262, 0.01799, 0.2547, 0.01649, 0.2552, 0.03614, 0.1699, 0.01668, 0.2076, 0.01608, 0.2081, 0.03494, 0.179, 0.03589, 0.1279, 0.01034, 0.137, 0.02955, 0.1373, 0.2049, 0.1267, 0.2217, 0.01476, 0.4928, 0.01444, 0.453, 0.03455, 0.4532, 0.03161, 0.4818, 0.01476, 0.4928, 0.03161, 0.4818, 0.2103, 0.4826, 0.2277, 0.4933, 0.2278, 0.4544, 0.2277, 0.4933, 0.2103, 0.4826, 0.2113, 0.4519, 0.2717, 0.7599, 0.2924, 0.7599, 0.2924, 0.9908, 0.2717, 0.9908, 0.2924, 0.5261, 0.2927, 0.757, 0.272, 0.757, 0.2717, 0.5261, 0.2168, 0.8174, 0.2089, 0.8175, 0.2089, 0.7966, 0.2168, 0.7966, 0.2665, 0.7948, 0.2585, 0.7949, 0.2583, 0.5645, 0.2662, 0.5644, 0.2454, 0.9735, 0.2374, 0.9735, 0.2375, 0.9526, 0.2454, 0.9526, 0.2558, 0.7949, 0.2478, 0.7949, 0.2485, 0.5644, 0.2564, 0.5644, 0.2399, 0.9372, 0.2349, 0.9372, 0.2351, 0.7623, 0.2401, 0.7623, 0.2654, 0.812, 0.2606, 0.812, 0.2606, 0.8068, 0.2654, 0.8068, 0.3081, 0.989, 0.3031, 0.989, 0.303, 0.8147, 0.3081, 0.8148, 0.2606, 0.7982, 0.2654, 0.7982, 0.2654, 0.8034, 0.2606, 0.8034, 0.2082, 0.9916, 0.2082, 0.8214, 0.2133, 0.8213, 0.2133, 0.9915, 0.2185, 0.9848, 0.2133, 0.9846, 0.2136, 0.8213, 0.2187, 0.8215, 0.2401, 0.7623, 0.2452, 0.7623, 0.2454, 0.9372, 0.2403, 0.9373, 0.3077, 0.6383, 0.3077, 0.8113, 0.3025, 0.8112, 0.3026, 0.6383, 0.2507, 0.7982, 0.2557, 0.7982, 0.2557, 0.8034, 0.2507, 0.8034, 0.2978, 0.8144, 0.3028, 0.8145, 0.303, 0.989, 0.298, 0.989, 0.2276, 0.8163, 0.2226, 0.8163, 0.2226, 0.8111, 0.2276, 0.8111, 0.2975, 0.6363, 0.3025, 0.6363, 0.3024, 0.8113, 0.2974, 0.8113, 0.3079, 0.6745, 0.3129, 0.6744, 0.3127, 0.8113, 0.3077, 0.8113, 0.2557, 0.812, 0.2507, 0.812, 0.2507, 0.8068, 0.2557, 0.8068, 0.3083, 0.8147, 0.3133, 0.8148, 0.3131, 0.9512, 0.3081, 0.9511, 0.2299, 0.8111, 0.2349, 0.8111, 0.2349, 0.8163, 0.2299, 0.8163, 0.2239, 0.9567, 0.2239, 0.8214, 0.229, 0.8213, 0.229, 0.9566, 0.2648, 0.964, 0.2597, 0.9639, 0.2596, 0.8271, 0.2647, 0.8272, 0.3185, 0.9483, 0.3134, 0.948, 0.3133, 0.8147, 0.3184, 0.815, 0.2499, 0.9647, 0.2497, 0.8285, 0.2548, 0.8283, 0.255, 0.9645, 0.2557, 0.7982, 0.2606, 0.7982, 0.2606, 0.8034, 0.2557, 0.8034, 0.3216, 0.8105, 0.3165, 0.8105, 0.3164, 0.6743, 0.3214, 0.6744, 0.2606, 0.812, 0.2557, 0.812, 0.2557, 0.8068, 0.2606, 0.8068, 0.2239, 0.9582, 0.2189, 0.9582, 0.2187, 0.8214, 0.2237, 0.8213])
me_cube.materials.append(mat_material)
me_cube.use_remesh_preserve_volume = False
me_cube.use_remesh_preserve_attributes = False
me_cube.use_mirror_vertex_groups = False
me_cube.update()
me_cube_001 = bpy.data.meshes.new('Cube.001')
me_cube_001.from_pydata([(-1.159, 1.661, 1.804), (1.159, 1.661, 1.804), (-0.7966, 1.79, 2.31), (-0.3333, 1.862, 2.571), (-2.682e-07, 1.874, 2.615), (0.3333, 1.862, 2.571), (0.7966, 1.79, 2.31), (0.7966, 2.49, 2.113), (0.3333, 2.49, 2.383), (-2.682e-07, 2.49, 2.429), (-0.3333, 2.49, 2.383), (-0.7966, 2.49, 2.113), (1.159, 2.49, 1.804), (-1.159, 2.49, 1.804), (0.5503, 2.201, 4.198), (0.2272, 2.206, 4.214), (0.001886, 2.206, 4.217), (-0.2351, 2.206, 4.214), (-0.5382, 2.201, 4.198), (0.7082, 2.193, 4.166), (-0.7102, 2.193, 4.166), (-0.7059, 2.716, 4.17), (0.7087, 2.716, 4.169), (-0.5401, 2.721, 4.166), (-0.2481, 2.716, 4.164), (-0.002537, 2.711, 4.169), (0.2408, 2.716, 4.166), (0.5564, 2.72, 4.163), (-1.431, 2.751, 1.804), (1.444, 2.751, 1.804), (1.444, 1.661, 1.804), (-1.431, 1.661, 1.804), (-1.445, 1.676, 1.064), (1.456, 1.668, 1.06), (1.404, 2.755, 1.082), (-1.431, 2.751, 1.066), (1.138, 1.662, 1.093), (-1.159, 1.661, 1.101), (-1.159, 2.49, 1.048), (1.159, 2.49, 1.138), (-0.8483, 2.196, 4.125), (0.8484, 2.195, 4.125), (0.8424, 2.699, 4.125), (-0.8471, 2.703, 4.125), (-1.153, 1.484, 1.064), (1.15, 1.475, 1.064), (1.458, 1.488, 1.052), (-1.419, 1.482, 1.062), (-1.412, 1.494, 0.827), (1.438, 1.478, 0.8087), (1.164, 1.498, 0.8231), (-1.178, 1.491, 0.8181), (2.916, 1.5, 1.045), (2.915, 2.66, 1.045), (2.931, 1.661, 1.066), (2.915, 1.501, 0.8312), (0.006837, 1.658, 1.053), (0.0204, 1.496, 1.055), (-0.008848, 1.473, 0.8051), (-0.004409, 2.543, 1.027), (-1.428, 1.666, 0.8232), (-2.98e-07, 1.661, 0.8118), (2.933, 1.661, 0.8118), (-1.159, 1.661, 0.8118), (1.159, 1.661, 0.8118), (1.444, 1.661, 0.8118), (2.732, 1.661, 1.066), (2.733, 1.486, 1.066), (2.732, 2.751, 1.066), (2.733, 1.486, 0.8118), (2.733, 1.661, 0.8118), (2.733, 1.661, 0.003571), (1.444, 1.661, 0.003571), (1.186, 1.661, 0.006862), (-1.152, 1.644, -0.008081), (2.933, 1.661, 0.003571), (-1.432, 1.67, 0.01571), (1.156, 2.742, 0.7702), (1.159, 2.74, 0.003571), (-1.43, 2.741, 0.8088), (-1.387, 2.732, 0.008327), (-1.145, 2.738, 0.02177), (-1.139, 2.736, 0.8472), (2.965, 2.737, 0.007498), (2.933, 2.74, 0.8118), (1.47, 2.743, 0.007379), (1.461, 2.739, 0.8056), (2.733, 2.74, 0.8118), (2.73, 2.738, 0.02792), (-2.98e-07, 2.749, 0.8118), (0.9463, 2.754, 1.76), (0.3934, 2.751, 1.809), (0.0284, 2.747, 1.845), (-0.4046, 2.755, 1.767), (-0.9402, 2.751, 1.809), (1.183, 2.749, 1.851), (-1.147, 2.746, 1.871), (-1.699, 0.9472, 0.06603), (-1.485, 0.801, 0.05191), (-1.372, 0.5672, 0.01447), (-1.392, 0.3086, 0.01447), (-1.538, 0.09447, 0.04307), (-1.772, -0.01789, 0.01447), (-2.03, 0.001678, 0.01447), (-2.245, 0.1479, 0.06992), (-2.357, 0.3817, 0.02726), (-2.337, 0.6402, 0.01447), (-2.191, 0.8544, 0.04323), (-1.957, 0.9668, 0.01447), (-2.123, 0.4268, 0.01447), (-1.613, 0.5233, 0.01447), (-1.915, 0.7322, 0.01447), (-1.817, 0.2178, 0.01447), (-1.957, 0.9668, 0.5159), (-2.191, 0.8544, 0.5391), (-2.337, 0.6402, 0.505), (-2.357, 0.3817, 0.4739), (-2.03, 0.001678, 0.4876), (-1.772, -0.01789, 0.505), (-1.538, 0.09447, 0.4737), (-1.372, 0.5672, 0.4502), (-1.817, 0.2178, 0.505), (-1.915, 0.7322, 0.505), (-1.613, 0.5233, 0.505), (-2.123, 0.4268, 0.505), (-2.245, 0.1479, 0.4602), (-1.392, 0.3086, 0.428), (-1.485, 0.801, 0.505), (-1.699, 0.9472, 0.505), (-1.635, 0.8613, 0.5055), (-2.271, 0.341, 0.5055), (-2.271, 0.341, 0.5756), (-1.635, 0.8613, 0.5756), (-1.68, 0.6956, 0.658), (-2.095, 0.3829, 0.658), (-2.038, 0.3963, 0.7309), (-1.722, 0.6619, 0.7309), (-1.721, 0.6521, 0.8149), (-2.036, 0.3897, 0.8149), (-2.08, 0.3571, 0.8842), (-1.687, 0.6863, 0.8842), (-1.585, 0.9024, 0.942), (-2.166, 0.3408, 0.942), (-2.299, 0.3178, 1.017), (-1.457, 0.9528, 1.017), (-1.342, 0.9568, 1.08), (-2.376, 0.2546, 1.08), (-2.376, 0.2546, 1.166), (-1.29, 0.9813, 1.166), (-1.208, 0.8811, 1.166), (-2.134, -0.04071, 1.166), (-2.134, -0.04071, 1.08), (-1.242, 0.8346, 1.08), (-1.269, 0.7232, 1.017), (-2.057, 0.02254, 1.017), (-2.008, 0.1483, 0.942), (-1.343, 0.6071, 0.942), (-1.575, 0.5502, 0.8842), (-1.975, 0.2296, 0.8842), (-1.935, 0.2664, 0.8149), (-1.616, 0.5228, 0.8149), (-1.606, 0.5207, 0.7309), (-1.929, 0.2629, 0.7309), (-1.953, 0.21, 0.658), (-1.565, 0.5548, 0.658), (-1.393, 0.566, 0.5756), (-2.029, 0.04573, 0.5756), (-2.029, 0.04573, 0.5055), (-1.393, 0.566, 0.5055), (-2.233, -0.1212, 1.08), (-2.233, -0.1212, 1.166), (-2.475, 0.174, 1.166), (-2.475, 0.174, 1.08), (-1.713, 0.6324, 0.5055), (-1.719, 0.6399, 0.5756), (-1.781, 0.6144, 0.658), (-1.804, 0.5992, 0.7309), (-1.802, 0.5891, 0.8149), (-1.789, 0.6086, 0.8842), (-1.676, 0.696, 0.942), (-1.66, 0.7849, 1.017), (-1.631, 0.8181, 1.08), (-1.621, 0.8728, 1.166), (-1.379, 0.5775, 1.166), (-1.633, 0.5348, 0.5055), (-1.627, 0.5273, 0.5756), (-1.664, 0.4717, 0.658), (-1.684, 0.4526, 0.7309), (-1.693, 0.4561, 0.8149), (-1.671, 0.4654, 0.8842), (-1.564, 0.5584, 0.942), (-1.473, 0.5572, 1.017), (-1.435, 0.579, 1.08), (-1.951, 0.4373, 0.5055), (-1.958, 0.4448, 0.5756), (-1.929, 0.4879, 0.658), (-1.924, 0.501, 0.7309), (-1.921, 0.4918, 0.8149), (-1.936, 0.4853, 0.8842), (-1.911, 0.5061, 0.942), (-1.954, 0.5205, 1.017), (-1.991, 0.5211, 1.08), (-1.999, 0.5637, 1.166), (-1.757, 0.2684, 1.166), (-1.872, 0.3397, 0.5055), (-1.865, 0.3322, 0.5756), (-1.818, 0.3516, 0.658), (-1.804, 0.3544, 0.7309), (-1.812, 0.3588, 0.8149), (-1.821, 0.3451, 0.8842), (-1.796, 0.3657, 0.942), (-1.79, 0.3207, 1.017), (-1.797, 0.2843, 1.08), (-0.9733, -0.812, 0.9021), (-0.5742, -0.02946, 0.9021), (1.758, -1.219, 0.9021), (1.359, -2.001, 0.9021), (1.322, -1.897, 0.9021), (1.652, -1.251, 0.9021), (-0.5376, -0.1342, 0.9021), (-0.867, -0.7801, 0.9021), (-0.7379, -0.741, 0.702), (-0.4935, -0.2617, 0.702), (1.523, -1.29, 0.702), (1.278, -1.769, 0.702), (1.359, -2.001, 0.4857), (1.758, -1.219, 0.4857), (-0.5742, -0.02946, 0.4857), (-0.9733, -0.812, 0.4857), (-1.034, -0.8323, 0.4757), (-0.5899, 0.03714, 0.4717), (1.821, -1.193, 0.4672), (1.387, -2.063, 0.4801), (1.373, -2.05, 0.01732), (1.83, -1.194, 0.02101), (-0.6056, 0.02176, 0.002918), (-1.054, -0.8254, 0.002953), (-0.3793, -0.05546, 0.009808), (-0.8249, -0.9403, 0.004468), (1.183, -1.978, -0.0106), (1.613, -1.107, 0.01405), (1.6, -1.123, 0.3587), (1.185, -1.955, 0.3527), (-0.8471, -0.9268, 0.3441), (-0.399, -0.07427, 0.3468), (2.24, 1.531, 0.9203), (2.24, 1.36, 0.9203), (0.3524, 1.36, 0.9203), (0.3524, 1.531, 0.9203), (2.24, 1.531, 0.9859), (2.24, 1.36, 0.9859), (0.3524, 1.36, 0.9859), (0.3524, 1.531, 0.9859), (1.729, 1.45, 1.378), (1.729, 1.408, 1.378), (2.168, 1.408, 0.01697), (2.168, 1.45, 0.01697), (1.69, 1.45, 1.366), (1.69, 1.408, 1.366), (2.129, 1.408, 0.00426), (2.129, 1.45, 0.00426), (1.512, 1.45, 0.006827), (1.512, 1.408, 0.006827), (1.619, 1.408, 1.433), (1.619, 1.45, 1.433), (1.554, 1.45, 0.003734), (1.554, 1.408, 0.003735), (1.66, 1.408, 1.43), (1.66, 1.45, 1.43), (1.384, 1.441, 1.122), (1.384, 1.399, 1.123), (1.297, 1.417, 0.007241), (1.297, 1.459, 0.006725), (1.342, 1.441, 1.125), (1.342, 1.399, 1.126), (1.256, 1.417, 0.01026), (1.256, 1.459, 0.009742), (2.223, 1.459, 0.01137), (2.223, 1.417, 0.01188), (2.029, 1.399, 1.114), (2.029, 1.441, 1.113), (2.264, 1.459, 0.01873), (2.264, 1.417, 0.01924), (2.07, 1.399, 1.121), (2.07, 1.441, 1.12), (1.047, 1.794, 2.394), (0.9338, 1.927, 2.985), (0.821, 2.06, 3.576), (0.735, 1.893, 2.782), (0.6735, 1.996, 3.254), (0.6119, 2.099, 3.726), (0.3068, 1.948, 2.982), (0.2803, 2.034, 3.392), (0.2537, 2.12, 3.803), (0.0004714, 1.957, 3.015), (0.0009431, 2.04, 3.416), (0.001415, 2.123, 3.816), (-0.3088, 1.948, 2.982), (-0.2842, 2.034, 3.392), (-0.2597, 2.12, 3.803), (-0.732, 1.893, 2.782), (-0.6674, 1.996, 3.254), (-0.6028, 2.099, 3.726), (-1.047, 1.794, 2.394), (-0.9348, 1.927, 2.985), (-0.8225, 2.06, 3.576), (1.295, 1.795, 2.384), (1.146, 1.928, 2.965), (0.9973, 2.062, 3.545), (1.294, 2.738, 2.384), (1.143, 2.725, 2.965), (0.9928, 2.712, 3.545), (-1.285, 2.739, 2.384), (-1.139, 2.727, 2.965), (-0.993, 2.715, 3.545), (-1.285, 1.795, 2.384), (-1.14, 1.929, 2.965), (-0.9939, 2.062, 3.545), (0.8274, 2.724, 3.589), (0.946, 2.732, 3.01), (1.065, 2.741, 2.43), (0.6539, 2.729, 3.563), (0.7513, 2.737, 2.962), (0.8488, 2.746, 2.361), (0.279, 2.725, 3.577), (0.3171, 2.734, 2.988), (0.3553, 2.743, 2.398), (0.005197, 2.72, 3.588), (0.01293, 2.729, 3.007), (0.02066, 2.738, 2.426), (-0.2872, 2.726, 3.564), (-0.3264, 2.735, 2.965), (-0.3655, 2.745, 2.366), (-0.6401, 2.729, 3.577), (-0.7402, 2.736, 2.988), (-0.8402, 2.744, 2.398), (-0.8161, 2.724, 3.595), (-0.9264, 2.731, 3.021), (-1.037, 2.738, 2.446)], [], [(1, 6, 7, 12), (6, 5, 8, 7), (5, 4, 9, 8), (4, 3, 10, 9), (3, 2, 11, 10), (2, 0, 13, 11), (20, 18, 23, 21), (18, 17, 24, 23), (17, 16, 25, 24), (16, 15, 26, 25), (15, 14, 27, 26), (14, 19, 22, 27), (30, 33, 34, 29), (28, 35, 32, 31), (0, 31, 32, 37), (1, 36, 33, 30), (20, 21, 43, 40), (19, 41, 42, 22), (36, 45, 46, 33), (32, 47, 44, 37), (47, 48, 51, 44), (45, 50, 49, 46), (0, 37, 38, 13), (1, 12, 39, 36), (7, 8, 39, 12), (10, 11, 13, 38), (45, 36, 56, 57), (57, 56, 37, 44), (44, 51, 58, 57), (57, 58, 50, 45), (36, 39, 59, 56), (56, 59, 38, 37), (8, 9, 59, 39), (9, 10, 38, 59), (35, 79, 60, 32), (32, 60, 48, 47), (58, 61, 64, 50), (51, 63, 61, 58), (50, 64, 65, 49), (48, 60, 63, 51), (33, 46, 67, 66), (66, 67, 52, 54), (34, 33, 66, 68), (68, 66, 54, 53), (46, 49, 69, 67), (67, 69, 55, 52), (49, 65, 70, 69), (69, 70, 62, 55), (70, 71, 75, 62), (60, 76, 74, 63), (64, 73, 72, 65), (64, 77, 78, 73), (60, 79, 80, 76), (74, 81, 82, 63), (75, 83, 84, 62), (72, 85, 86, 65), (70, 87, 88, 71), (61, 63, 82, 89), (61, 89, 77, 64), (65, 86, 87, 70), (74, 76, 80, 81), (72, 73, 78, 85), (71, 88, 83, 75), (52, 55, 62, 54), (53, 54, 62, 84), (83, 88, 87, 84), (53, 84, 87, 68), (34, 68, 87, 86), (77, 86, 85, 78), (79, 82, 81, 80), (29, 34, 90, 95), (34, 86, 77, 89), (35, 89, 82, 79), (34, 89, 91, 90), (28, 96, 94, 35), (35, 94, 93, 89), (91, 89, 93, 92), (104, 105, 106, 109), (97, 111, 107, 108), (98, 99, 100, 110), (101, 102, 103, 112), (100, 101, 112, 110), (97, 98, 110, 111), (106, 107, 111, 109), (103, 104, 109, 112), (110, 112, 109, 111), (108, 113, 128, 97), (107, 114, 113, 108), (106, 115, 114, 107), (106, 105, 116, 115), (105, 104, 125, 116), (104, 103, 117, 125), (103, 102, 118, 117), (102, 101, 119, 118), (101, 100, 126, 119), (100, 99, 120, 126), (99, 98, 127, 120), (98, 97, 128, 127), (123, 122, 124, 121), (117, 121, 124, 125), (115, 124, 122, 114), (128, 122, 123, 127), (126, 123, 121, 119), (119, 121, 117, 118), (127, 123, 126, 120), (128, 113, 114, 122), (125, 124, 115, 116), (148, 149, 152, 145), (143, 154, 151, 146), (145, 152, 153, 144), (142, 155, 154, 143), (144, 153, 156, 141), (139, 158, 155, 142), (141, 156, 157, 140), (138, 159, 158, 139), (140, 157, 160, 137), (135, 162, 159, 138), (137, 160, 161, 136), (134, 163, 162, 135), (136, 161, 164, 133), (131, 166, 163, 134), (133, 164, 165, 132), (130, 167, 166, 131), (132, 165, 168, 129), (151, 169, 172, 146), (150, 170, 169, 151), (147, 171, 170, 150), (146, 172, 171, 147), (172, 169, 170, 171), (173, 174, 132, 129), (174, 175, 133, 132), (175, 176, 136, 133), (176, 177, 137, 136), (177, 178, 140, 137), (178, 179, 141, 140), (179, 180, 144, 141), (180, 181, 145, 144), (181, 182, 148, 145), (182, 183, 149, 148), (129, 168, 184, 173), (168, 165, 185, 184), (165, 164, 186, 185), (164, 161, 187, 186), (161, 160, 188, 187), (160, 157, 189, 188), (157, 156, 190, 189), (156, 153, 191, 190), (153, 152, 192, 191), (152, 149, 183, 192), (130, 131, 194, 193), (193, 194, 174, 173), (131, 134, 195, 194), (194, 195, 175, 174), (134, 135, 196, 195), (195, 196, 176, 175), (135, 138, 197, 196), (196, 197, 177, 176), (138, 139, 198, 197), (197, 198, 178, 177), (139, 142, 199, 198), (198, 199, 179, 178), (142, 143, 200, 199), (199, 200, 180, 179), (143, 146, 201, 200), (200, 201, 181, 180), (146, 147, 202, 201), (201, 202, 182, 181), (147, 150, 203, 202), (202, 203, 183, 182), (173, 184, 204, 193), (193, 204, 167, 130), (184, 185, 205, 204), (204, 205, 166, 167), (185, 186, 206, 205), (205, 206, 163, 166), (186, 187, 207, 206), (206, 207, 162, 163), (187, 188, 208, 207), (207, 208, 159, 162), (188, 189, 209, 208), (208, 209, 158, 159), (189, 190, 210, 209), (209, 210, 155, 158), (190, 191, 211, 210), (210, 211, 154, 155), (191, 192, 212, 211), (211, 212, 151, 154), (192, 183, 203, 212), (212, 203, 150, 151), (215, 218, 217, 216), (216, 217, 220, 213), (213, 220, 219, 214), (214, 219, 218, 215), (219, 222, 223, 218), (220, 221, 222, 219), (217, 224, 221, 220), (218, 223, 224, 217), (221, 224, 223, 222), (216, 225, 226, 215), (213, 228, 225, 216), (214, 227, 228, 213), (215, 226, 227, 214), (225, 228, 227, 226), (232, 231, 230, 229), (231, 232, 233, 234), (229, 230, 235, 236), (236, 235, 237, 238), (234, 233, 239, 240), (240, 239, 242, 241), (238, 237, 244, 243), (241, 242, 243, 244), (230, 244, 237, 235), (231, 234, 240, 241), (231, 241, 244, 230), (229, 236, 238, 243), (229, 243, 242, 232), (233, 232, 242, 239), (247, 248, 245, 246), (249, 252, 251, 250), (245, 249, 250, 246), (246, 250, 251, 247), (247, 251, 252, 248), (248, 252, 249, 245), (257, 253, 256, 260), (258, 254, 253, 257), (259, 255, 254, 258), (260, 256, 255, 259), (256, 253, 254, 255), (258, 257, 260, 259), (263, 264, 261, 262), (265, 268, 267, 266), (261, 265, 266, 262), (262, 266, 267, 263), (263, 267, 268, 264), (264, 268, 265, 261), (273, 269, 272, 276), (274, 270, 269, 273), (275, 271, 270, 274), (276, 272, 271, 275), (272, 269, 270, 271), (274, 273, 276, 275), (279, 280, 277, 278), (281, 284, 283, 282), (277, 281, 282, 278), (278, 282, 283, 279), (279, 283, 284, 280), (280, 284, 281, 277), (1, 285, 288, 6), (285, 286, 289, 288), (286, 287, 290, 289), (287, 19, 14, 290), (6, 288, 291, 5), (288, 289, 292, 291), (289, 290, 293, 292), (290, 14, 15, 293), (5, 291, 294, 4), (291, 292, 295, 294), (292, 293, 296, 295), (293, 15, 16, 296), (4, 294, 297, 3), (294, 295, 298, 297), (295, 296, 299, 298), (296, 16, 17, 299), (3, 297, 300, 2), (297, 298, 301, 300), (298, 299, 302, 301), (299, 17, 18, 302), (303, 0, 2, 300), (300, 301, 304, 303), (301, 302, 305, 304), (302, 18, 20, 305), (29, 309, 306, 30), (309, 310, 307, 306), (310, 311, 308, 307), (311, 42, 41, 308), (31, 315, 312, 28), (315, 316, 313, 312), (316, 317, 314, 313), (317, 40, 43, 314), (0, 303, 315, 31), (303, 304, 316, 315), (304, 305, 317, 316), (305, 20, 40, 317), (30, 306, 285, 1), (306, 307, 286, 285), (307, 308, 287, 286), (308, 41, 19, 287), (22, 318, 321, 27), (318, 319, 322, 321), (319, 320, 323, 322), (320, 95, 90, 323), (27, 321, 324, 26), (321, 322, 325, 324), (322, 323, 326, 325), (323, 90, 91, 326), (26, 324, 327, 25), (324, 325, 328, 327), (325, 326, 329, 328), (326, 91, 92, 329), (25, 327, 330, 24), (327, 328, 331, 330), (328, 329, 332, 331), (329, 92, 93, 332), (24, 330, 333, 23), (330, 331, 334, 333), (331, 332, 335, 334), (332, 93, 94, 335), (23, 333, 336, 21), (333, 334, 337, 336), (334, 335, 338, 337), (335, 94, 96, 338), (42, 311, 318, 22), (311, 310, 319, 318), (310, 309, 320, 319), (309, 29, 95, 320), (21, 336, 314, 43), (336, 337, 313, 314), (337, 338, 312, 313), (338, 96, 28, 312)])
_uv = me_cube_001.uv_layers.new(name='UVTex')
_uv.uv.foreach_set('vector', [0.7555, 0.521, 0.7658, 0.4714, 0.8366, 0.4916, 0.8393, 0.5211, 0.8266, 0.1401, 0.8325, 0.1005, 0.8857, 0.1005, 0.886, 0.1401, 0.8325, 0.1005, 0.8334, 0.07209, 0.8857, 0.07211, 0.8857, 0.1005, 0.8334, 0.07209, 0.8325, 0.04367, 0.8857, 0.04369, 0.8857, 0.07211, 0.8325, 0.04367, 0.8266, 0.00421, 0.886, 0.00423, 0.8857, 0.04369, 0.2022, 0.423, 0.1876, 0.3735, 0.2716, 0.3763, 0.2737, 0.4052, 0.904, 0.533, 0.9047, 0.5183, 0.9486, 0.5186, 0.9482, 0.5327, 0.9047, 0.5183, 0.9051, 0.4925, 0.9483, 0.4937, 0.9486, 0.5186, 0.9051, 0.4925, 0.9052, 0.4723, 0.9479, 0.4727, 0.9483, 0.4937, 0.9052, 0.4723, 0.9052, 0.453, 0.9483, 0.452, 0.9479, 0.4727, 0.9052, 0.453, 0.9049, 0.4255, 0.9487, 0.425, 0.9483, 0.452, 0.9049, 0.4255, 0.9042, 0.412, 0.9484, 0.4121, 0.9487, 0.425, 0.2877, 0.3447, 0.2883, 0.2793, 0.384, 0.2812, 0.3837, 0.3447, 0.9889, 0.2214, 0.9892, 0.2842, 0.8985, 0.2846, 0.897, 0.2216, 0.4166, 0.4104, 0.3938, 0.4104, 0.3926, 0.3485, 0.4166, 0.3516, 0.6109, 0.4104, 0.6091, 0.3509, 0.6358, 0.3481, 0.6347, 0.4104, 0.904, 0.533, 0.9482, 0.5327, 0.9471, 0.5447, 0.9042, 0.5448, 0.9042, 0.412, 0.9044, 0.4001, 0.947, 0.4007, 0.9484, 0.4121, 0.7916, 0.1592, 0.7758, 0.1583, 0.777, 0.1319, 0.7922, 0.1322, 0.7924, 0.3795, 0.7761, 0.3773, 0.7763, 0.3547, 0.7912, 0.3552, 0.2621, 0.03204, 0.2626, 0.01235, 0.2823, 0.0116, 0.2843, 0.03222, 0.4773, 0.03218, 0.4785, 0.01203, 0.5015, 0.01082, 0.5032, 0.03122, 0.2051, 0.3472, 0.2051, 0.2857, 0.2777, 0.2811, 0.2777, 0.3472, 0.7675, 0.5294, 0.8373, 0.5295, 0.8375, 0.5861, 0.7676, 0.59, 0.3469, 0.2422, 0.308, 0.2648, 0.3773, 0.1605, 0.3773, 0.2163, 0.2522, 0.2648, 0.2133, 0.2422, 0.1829, 0.2163, 0.1829, 0.153, 0.7758, 0.1583, 0.7916, 0.1592, 0.7911, 0.2557, 0.7775, 0.2546, 0.7775, 0.2546, 0.7911, 0.2557, 0.7912, 0.3552, 0.7763, 0.3547, 0.2843, 0.03222, 0.2823, 0.0116, 0.3802, 0.01052, 0.3827, 0.03148, 0.3827, 0.03148, 0.3802, 0.01052, 0.4785, 0.01203, 0.4773, 0.03218, 0.7916, 0.1592, 0.8616, 0.1576, 0.8659, 0.2568, 0.7911, 0.2557, 0.7911, 0.2557, 0.8659, 0.2568, 0.8613, 0.3553, 0.7912, 0.3552, 0.308, 0.2648, 0.2801, 0.2687, 0.2797, 0.1512, 0.3773, 0.1605, 0.2801, 0.2687, 0.2522, 0.2648, 0.1829, 0.153, 0.2797, 0.1512, 0.9892, 0.2842, 0.9885, 0.3061, 0.8979, 0.305, 0.8985, 0.2846, 0.8985, 0.2846, 0.8979, 0.305, 0.8835, 0.3047, 0.8824, 0.2847, 0.6509, 0.1346, 0.6668, 0.1354, 0.6665, 0.2343, 0.6527, 0.2346, 0.6527, 0.03492, 0.667, 0.03653, 0.6668, 0.1354, 0.6509, 0.1346, 0.6527, 0.2346, 0.6665, 0.2343, 0.6664, 0.2586, 0.651, 0.258, 0.653, 0.01493, 0.6675, 0.01361, 0.667, 0.03653, 0.6527, 0.03492, 0.7922, 0.1322, 0.777, 0.1319, 0.7769, 0.02321, 0.7918, 0.02334, 0.7918, 0.02334, 0.7769, 0.02321, 0.7782, 0.007622, 0.7918, 0.006336, 0.7456, 0.536, 0.6539, 0.5314, 0.6535, 0.4226, 0.7456, 0.4227, 0.7456, 0.4227, 0.6535, 0.4226, 0.6535, 0.4056, 0.7378, 0.4071, 0.5032, 0.03122, 0.5015, 0.01082, 0.61, 0.01107, 0.61, 0.03239, 0.61, 0.03239, 0.61, 0.01107, 0.6252, 0.0127, 0.6253, 0.03062, 0.651, 0.258, 0.6664, 0.2586, 0.6661, 0.3685, 0.6513, 0.3685, 0.6513, 0.3685, 0.6661, 0.3685, 0.6661, 0.3855, 0.6526, 0.3839, 0.5196, 0.1113, 0.5196, 0.04353, 0.5364, 0.04353, 0.5364, 0.1113, 0.5803, 0.1118, 0.58, 0.04413, 0.6034, 0.04214, 0.6028, 0.1108, 0.5461, 0.1099, 0.5483, 0.04243, 0.57, 0.04216, 0.57, 0.1099, 0.8111, 0.4707, 0.8142, 0.3787, 0.8788, 0.3783, 0.8789, 0.4699, 0.8979, 0.305, 0.9885, 0.3061, 0.9884, 0.374, 0.8987, 0.3738, 0.4197, 0.03828, 0.5134, 0.04084, 0.5133, 0.1116, 0.4211, 0.1086, 0.1556, 0.04875, 0.2506, 0.0491, 0.2508, 0.12, 0.1556, 0.12, 0.2853, 0.04114, 0.3806, 0.04147, 0.3803, 0.1118, 0.2853, 0.1124, 0.6694, 0.6466, 0.67, 0.5548, 0.7362, 0.5552, 0.7376, 0.6468, 0.6668, 0.1354, 0.667, 0.03653, 0.7579, 0.03852, 0.7587, 0.1357, 0.6668, 0.1354, 0.7587, 0.1357, 0.7579, 0.2343, 0.6665, 0.2343, 0.6664, 0.2586, 0.7575, 0.2603, 0.7572, 0.3688, 0.6661, 0.3685, 0.8831, 0.5831, 0.8595, 0.5811, 0.8624, 0.4905, 0.8829, 0.4899, 0.9912, 0.5015, 0.9694, 0.5013, 0.968, 0.4093, 0.9943, 0.4093, 0.1486, 0.2585, 0.1481, 0.1666, 0.1679, 0.1666, 0.1655, 0.2584, 0.1414, 0.1406, 0.1415, 0.1218, 0.1556, 0.12, 0.1557, 0.1425, 0.2437, 0.1406, 0.1557, 0.1425, 0.1556, 0.12, 0.2508, 0.12, 0.2582, 0.05018, 0.2784, 0.05193, 0.2781, 0.1192, 0.261, 0.1192, 0.2626, 0.1392, 0.261, 0.1192, 0.2781, 0.1192, 0.2783, 0.141, 0.3921, 0.1423, 0.2783, 0.141, 0.2781, 0.1192, 0.3873, 0.1186, 0.4134, 0.1156, 0.3873, 0.1186, 0.3865, 0.05017, 0.4131, 0.04984, 0.6353, 0.1189, 0.6103, 0.1222, 0.6108, 0.0514, 0.6316, 0.05025, 0.3887, 0.2043, 0.3921, 0.1423, 0.4314, 0.2005, 0.4111, 0.2083, 0.3921, 0.1423, 0.3873, 0.1186, 0.4134, 0.1156, 0.5126, 0.1192, 0.6353, 0.141, 0.5126, 0.1192, 0.6103, 0.1222, 0.6353, 0.1189, 0.3921, 0.1423, 0.5126, 0.1192, 0.4789, 0.2047, 0.4314, 0.2005, 0.6353, 0.2043, 0.611, 0.21, 0.5933, 0.2047, 0.6353, 0.141, 0.6353, 0.141, 0.5933, 0.2047, 0.5473, 0.2011, 0.5126, 0.1192, 0.4789, 0.2047, 0.5126, 0.1192, 0.5473, 0.2011, 0.5102, 0.2078, 0.3398, 0.909, 0.3398, 0.8709, 0.359, 0.8378, 0.374, 0.8797, 0.464, 0.8378, 0.4214, 0.8525, 0.3922, 0.8188, 0.4307, 0.8187, 0.4833, 0.8707, 0.4834, 0.9088, 0.4642, 0.9418, 0.4484, 0.8993, 0.4309, 0.9609, 0.3925, 0.9609, 0.3591, 0.9419, 0.4015, 0.9268, 0.4642, 0.9418, 0.4309, 0.9609, 0.4015, 0.9268, 0.4484, 0.8993, 0.464, 0.8378, 0.4833, 0.8707, 0.4484, 0.8993, 0.4214, 0.8525, 0.359, 0.8378, 0.3922, 0.8188, 0.4214, 0.8525, 0.374, 0.8797, 0.3591, 0.9419, 0.3398, 0.909, 0.374, 0.8797, 0.4015, 0.9268, 0.4484, 0.8993, 0.4015, 0.9268, 0.374, 0.8797, 0.4214, 0.8525, 0.5792, 0.8141, 0.5794, 0.8878, 0.5417, 0.8863, 0.5415, 0.8218, 0.6157, 0.8182, 0.6159, 0.8911, 0.5794, 0.8878, 0.5792, 0.8141, 0.5293, 0.8965, 0.529, 0.98, 0.4953, 0.9873, 0.4955, 0.9029, 0.5365, 0.9028, 0.5743, 0.9044, 0.5741, 0.9699, 0.5363, 0.9747, 0.5743, 0.9044, 0.6106, 0.9114, 0.6104, 0.9687, 0.5741, 0.9699, 0.4982, 0.6466, 0.5314, 0.6352, 0.5312, 0.7148, 0.498, 0.7123, 0.542, 0.6393, 0.5797, 0.6388, 0.5795, 0.7107, 0.5418, 0.7086, 0.5797, 0.6388, 0.6161, 0.6441, 0.616, 0.7071, 0.5795, 0.7107, 0.4968, 0.7286, 0.5301, 0.7215, 0.5303, 0.7905, 0.4971, 0.8004, 0.5409, 0.7221, 0.5787, 0.7214, 0.5789, 0.7852, 0.541, 0.7826, 0.5787, 0.7214, 0.6149, 0.7278, 0.6151, 0.7941, 0.5789, 0.7852, 0.4923, 0.8099, 0.5258, 0.8123, 0.5261, 0.8877, 0.4925, 0.8877, 0.3863, 0.7502, 0.3858, 0.6962, 0.4407, 0.6962, 0.4407, 0.7506, 0.4851, 0.7425, 0.4407, 0.7506, 0.4407, 0.6962, 0.485, 0.7044, 0.4324, 0.6525, 0.4407, 0.6962, 0.3858, 0.6962, 0.394, 0.6525, 0.3415, 0.7047, 0.3858, 0.6962, 0.3863, 0.7502, 0.3415, 0.7427, 0.3941, 0.7947, 0.3863, 0.7502, 0.4407, 0.7506, 0.4326, 0.7947, 0.4326, 0.7947, 0.4407, 0.7506, 0.4851, 0.7425, 0.4659, 0.7756, 0.3415, 0.7427, 0.3863, 0.7502, 0.3941, 0.7947, 0.3608, 0.7757, 0.3415, 0.7047, 0.3607, 0.6716, 0.394, 0.6525, 0.3858, 0.6962, 0.485, 0.7044, 0.4407, 0.6962, 0.4324, 0.6525, 0.4657, 0.6715, 0.8062, 0.7924, 0.8076, 0.7742, 0.8215, 0.7674, 0.8198, 0.7896, 0.7419, 0.6936, 0.6784, 0.6936, 0.6783, 0.6768, 0.7418, 0.6768, 0.9899, 0.8231, 0.9662, 0.8346, 0.9493, 0.8259, 0.9938, 0.8043, 0.731, 0.7134, 0.6896, 0.7134, 0.6784, 0.6936, 0.7419, 0.6936, 0.9938, 0.8043, 0.9493, 0.8259, 0.9336, 0.8091, 0.9909, 0.7813, 0.7241, 0.7265, 0.6966, 0.7265, 0.6896, 0.7134, 0.731, 0.7134, 0.9909, 0.7813, 0.9336, 0.8091, 0.9336, 0.769, 0.96, 0.7562, 0.7237, 0.7358, 0.6972, 0.7358, 0.6966, 0.7265, 0.7241, 0.7265, 0.9049, 0.7124, 0.9294, 0.7126, 0.9337, 0.7236, 0.9103, 0.7233, 0.7914, 0.8053, 0.7915, 0.8298, 0.7775, 0.8296, 0.7775, 0.807, 0.9103, 0.7233, 0.9337, 0.7236, 0.9348, 0.7377, 0.9093, 0.7374, 0.8041, 0.806, 0.8042, 0.8377, 0.7915, 0.8298, 0.7914, 0.8053, 0.9093, 0.7374, 0.9348, 0.7377, 0.9304, 0.7507, 0.9049, 0.7504, 0.8624, 0.7259, 0.8625, 0.6618, 0.8895, 0.6751, 0.8895, 0.7126, 0.8062, 0.7096, 0.8062, 0.679, 0.8295, 0.6623, 0.8294, 0.7265, 0.9157, 0.7695, 0.9157, 0.8235, 0.9041, 0.8239, 0.904, 0.7699, 0.8348, 0.8621, 0.8348, 0.8083, 0.8465, 0.8078, 0.8464, 0.8616, 0.6783, 0.6768, 0.6783, 0.6554, 0.7418, 0.6554, 0.7418, 0.6768, 0.7297, 0.8258, 0.7307, 0.8078, 0.7449, 0.8078, 0.744, 0.8258, 0.7011, 0.95, 0.7011, 0.9713, 0.6375, 0.9713, 0.6375, 0.9499, 0.8725, 0.9672, 0.8724, 0.9853, 0.8581, 0.9853, 0.8582, 0.9671, 0.8438, 0.6719, 0.8438, 0.726, 0.8296, 0.7265, 0.8295, 0.6724, 0.8895, 0.7626, 0.8779, 0.7613, 0.8768, 0.726, 0.8884, 0.7259, 0.8779, 0.7613, 0.8648, 0.7644, 0.8638, 0.7528, 0.8768, 0.726, 0.943, 0.8604, 0.9309, 0.8645, 0.9309, 0.8495, 0.9431, 0.8418, 0.9309, 0.8645, 0.9169, 0.8644, 0.9169, 0.8496, 0.9309, 0.8495, 0.9169, 0.8644, 0.9054, 0.8617, 0.9054, 0.843, 0.9169, 0.8496, 0.8358, 0.783, 0.8293, 0.7678, 0.8382, 0.7364, 0.8381, 0.7722, 0.8293, 0.7678, 0.8215, 0.7501, 0.8268, 0.7265, 0.8382, 0.7364, 0.8832, 0.8363, 0.8727, 0.8308, 0.8729, 0.7796, 0.8833, 0.7988, 0.8727, 0.8308, 0.8584, 0.8279, 0.8586, 0.7703, 0.8729, 0.7796, 0.7013, 0.7859, 0.6378, 0.7859, 0.6588, 0.7312, 0.6804, 0.7312, 0.7912, 0.7888, 0.7277, 0.7888, 0.7489, 0.7543, 0.7699, 0.7543, 0.8324, 0.9621, 0.8208, 0.962, 0.821, 0.9223, 0.8325, 0.9214, 0.8208, 0.962, 0.807, 0.9332, 0.808, 0.9149, 0.821, 0.9223, 0.807, 0.9332, 0.7953, 0.9256, 0.7961, 0.9112, 0.808, 0.9149, 0.7953, 0.9256, 0.7813, 0.924, 0.7821, 0.9097, 0.7961, 0.9112, 0.7813, 0.924, 0.7695, 0.9312, 0.7705, 0.9135, 0.7821, 0.9097, 0.7695, 0.9312, 0.7594, 0.9711, 0.7598, 0.9333, 0.7705, 0.9135, 0.7594, 0.9711, 0.7455, 0.9858, 0.7474, 0.9483, 0.7598, 0.9333, 0.7455, 0.9858, 0.7337, 0.9925, 0.7367, 0.9551, 0.7474, 0.9483, 0.8215, 0.7674, 0.8076, 0.7742, 0.8063, 0.7265, 0.8198, 0.7281, 0.9682, 0.948, 0.9566, 0.948, 0.9567, 0.8936, 0.9684, 0.8927, 0.9684, 0.8927, 0.9567, 0.8936, 0.9568, 0.8496, 0.9685, 0.8488, 0.9566, 0.948, 0.9429, 0.9177, 0.943, 0.8878, 0.9567, 0.8936, 0.9567, 0.8936, 0.943, 0.8878, 0.943, 0.8604, 0.9568, 0.8496, 0.9429, 0.9177, 0.9308, 0.9079, 0.9308, 0.8866, 0.943, 0.8878, 0.943, 0.8878, 0.9308, 0.8866, 0.9309, 0.8645, 0.943, 0.8604, 0.9308, 0.9079, 0.9168, 0.9077, 0.9169, 0.8863, 0.9308, 0.8866, 0.9308, 0.8866, 0.9169, 0.8863, 0.9169, 0.8644, 0.9309, 0.8645, 0.9168, 0.9077, 0.9053, 0.9157, 0.9053, 0.889, 0.9169, 0.8863, 0.9169, 0.8863, 0.9053, 0.889, 0.9054, 0.8617, 0.9169, 0.8644, 0.9053, 0.9157, 0.8956, 0.9304, 0.8957, 0.8843, 0.9053, 0.889, 0.9053, 0.889, 0.8957, 0.8843, 0.8958, 0.8411, 0.9054, 0.8617, 0.8956, 0.9304, 0.883, 0.953, 0.8831, 0.8911, 0.8957, 0.8843, 0.8957, 0.8843, 0.8831, 0.8911, 0.8832, 0.8363, 0.8958, 0.8411, 0.883, 0.953, 0.8725, 0.9672, 0.8726, 0.8972, 0.8831, 0.8911, 0.8831, 0.8911, 0.8726, 0.8972, 0.8727, 0.8308, 0.8832, 0.8363, 0.8725, 0.9672, 0.8582, 0.9671, 0.8583, 0.8975, 0.8726, 0.8972, 0.8726, 0.8972, 0.8583, 0.8975, 0.8584, 0.8279, 0.8727, 0.8308, 0.7011, 0.95, 0.6375, 0.9499, 0.6376, 0.8679, 0.7012, 0.868, 0.7012, 0.868, 0.6376, 0.8679, 0.6378, 0.7859, 0.7013, 0.7859, 0.7699, 0.7543, 0.7489, 0.7543, 0.7489, 0.7025, 0.7699, 0.7025, 0.9736, 0.7249, 0.9526, 0.7249, 0.9313, 0.6732, 0.9949, 0.6732, 0.8325, 0.9214, 0.821, 0.9223, 0.8233, 0.8785, 0.8348, 0.8777, 0.7941, 0.6927, 0.7826, 0.6913, 0.78, 0.6464, 0.7916, 0.6464, 0.821, 0.9223, 0.808, 0.9149, 0.8094, 0.8869, 0.8233, 0.8785, 0.7826, 0.6913, 0.7695, 0.6938, 0.7675, 0.6726, 0.78, 0.6464, 0.808, 0.9149, 0.7961, 0.9112, 0.7972, 0.8892, 0.8094, 0.8869, 0.8094, 0.8869, 0.7972, 0.8892, 0.7983, 0.8665, 0.8111, 0.8614, 0.7961, 0.9112, 0.7821, 0.9097, 0.7833, 0.8879, 0.7972, 0.8892, 0.7972, 0.8892, 0.7833, 0.8879, 0.7843, 0.8655, 0.7983, 0.8665, 0.7821, 0.9097, 0.7705, 0.9135, 0.7719, 0.886, 0.7833, 0.8879, 0.7833, 0.8879, 0.7719, 0.886, 0.7732, 0.8579, 0.7843, 0.8655, 0.7705, 0.9135, 0.7598, 0.9333, 0.7621, 0.8906, 0.7719, 0.886, 0.7719, 0.886, 0.7621, 0.8906, 0.7646, 0.8508, 0.7732, 0.8579, 0.7598, 0.9333, 0.7474, 0.9483, 0.7502, 0.8906, 0.7621, 0.8906, 0.7621, 0.8906, 0.7502, 0.8906, 0.7537, 0.84, 0.7646, 0.8508, 0.7474, 0.9483, 0.7367, 0.9551, 0.7401, 0.8887, 0.7502, 0.8906, 0.7502, 0.8906, 0.7401, 0.8887, 0.744, 0.8258, 0.7537, 0.84, 0.7367, 0.9551, 0.7226, 0.9643, 0.7261, 0.8951, 0.7401, 0.8887, 0.7401, 0.8887, 0.7261, 0.8951, 0.7297, 0.8258, 0.744, 0.8258, 0.157, 0.7737, 0.1505, 0.7805, 0.08926, 0.7806, 0.08278, 0.7737, 0.08278, 0.7737, 0.08926, 0.7806, 0.08938, 0.9902, 0.08291, 0.997, 0.08291, 0.997, 0.08938, 0.9902, 0.1506, 0.9901, 0.1571, 0.997, 0.1571, 0.997, 0.1506, 0.9901, 0.1505, 0.7805, 0.157, 0.7737, 0.1293, 0.792, 0.1468, 0.797, 0.1467, 0.9744, 0.1292, 0.9846, 0.1621, 0.7732, 0.1796, 0.778, 0.1797, 0.8204, 0.1621, 0.8304, 0.1009, 0.7917, 0.1177, 0.796, 0.1181, 0.9727, 0.1013, 0.9835, 0.1618, 0.8342, 0.1792, 0.8387, 0.1791, 0.881, 0.1618, 0.8911, 0.04874, 0.7659, 0.04864, 0.5729, 0.09409, 0.5729, 0.09419, 0.7659, 0.1408, 0.6958, 0.1759, 0.6969, 0.1759, 0.7661, 0.1409, 0.765, 0.005865, 0.5612, 0.04092, 0.5624, 0.04083, 0.7676, 0.005774, 0.7664, 0.1408, 0.6216, 0.1759, 0.6224, 0.1759, 0.6914, 0.1408, 0.6906, 0.1002, 0.5605, 0.1354, 0.5604, 0.1358, 0.7648, 0.1006, 0.7649, 0.002564, 0.9971, 0.002311, 0.7739, 0.07651, 0.7738, 0.07676, 0.9971, 0.008935, 0.005828, 0.09106, 0.006449, 0.09125, 0.2373, 0.008759, 0.2374, 0.1441, 0.4379, 0.143, 0.3611, 0.1818, 0.3633, 0.1817, 0.4391, 0.1409, 0.348, 0.1411, 0.2713, 0.1807, 0.2736, 0.1809, 0.3484, 0.1215, 0.00667, 0.1199, 0.08838, 0.0999, 0.09117, 0.0999, 0.006693, 0.0999, 0.1755, 0.1024, 0.09287, 0.1194, 0.09117, 0.1195, 0.174, 0.1287, 0.3514, 0.1291, 0.4281, 0.09853, 0.4247, 0.09968, 0.3514, 0.1293, 0.2379, 0.1292, 0.3161, 0.1007, 0.3136, 0.1005, 0.2381, 0.08841, 0.4401, 0.009862, 0.4407, 0.009636, 0.2465, 0.09098, 0.2477, 0.2156, 0.03475, 0.2262, 0.01799, 0.2547, 0.01649, 0.2552, 0.03614, 0.1699, 0.01668, 0.2076, 0.01608, 0.2081, 0.03494, 0.179, 0.03589, 0.1279, 0.01034, 0.137, 0.02955, 0.1373, 0.2049, 0.1267, 0.2217, 0.01476, 0.4928, 0.01444, 0.453, 0.03455, 0.4532, 0.03161, 0.4818, 0.01476, 0.4928, 0.03161, 0.4818, 0.2103, 0.4826, 0.2277, 0.4933, 0.2278, 0.4544, 0.2277, 0.4933, 0.2103, 0.4826, 0.2113, 0.4519, 0.2717, 0.7599, 0.2924, 0.7599, 0.2924, 0.9908, 0.2717, 0.9908, 0.2924, 0.5261, 0.2927, 0.757, 0.272, 0.757, 0.2717, 0.5261, 0.2168, 0.8174, 0.2089, 0.8175, 0.2089, 0.7966, 0.2168, 0.7966, 0.2665, 0.7948, 0.2585, 0.7949, 0.2583, 0.5645, 0.2662, 0.5644, 0.2454, 0.9735, 0.2374, 0.9735, 0.2375, 0.9526, 0.2454, 0.9526, 0.2558, 0.7949, 0.2478, 0.7949, 0.2485, 0.5644, 0.2564, 0.5644, 0.2399, 0.9372, 0.2349, 0.9372, 0.2351, 0.7623, 0.2401, 0.7623, 0.2654, 0.812, 0.2606, 0.812, 0.2606, 0.8068, 0.2654, 0.8068, 0.3081, 0.989, 0.3031, 0.989, 0.303, 0.8147, 0.3081, 0.8148, 0.2606, 0.7982, 0.2654, 0.7982, 0.2654, 0.8034, 0.2606, 0.8034, 0.2082, 0.9916, 0.2082, 0.8214, 0.2133, 0.8213, 0.2133, 0.9915, 0.2185, 0.9848, 0.2133, 0.9846, 0.2136, 0.8213, 0.2187, 0.8215, 0.2401, 0.7623, 0.2452, 0.7623, 0.2454, 0.9372, 0.2403, 0.9373, 0.3077, 0.6383, 0.3077, 0.8113, 0.3025, 0.8112, 0.3026, 0.6383, 0.2507, 0.7982, 0.2557, 0.7982, 0.2557, 0.8034, 0.2507, 0.8034, 0.2978, 0.8144, 0.3028, 0.8145, 0.303, 0.989, 0.298, 0.989, 0.2276, 0.8163, 0.2226, 0.8163, 0.2226, 0.8111, 0.2276, 0.8111, 0.2975, 0.6363, 0.3025, 0.6363, 0.3024, 0.8113, 0.2974, 0.8113, 0.3079, 0.6745, 0.3129, 0.6744, 0.3127, 0.8113, 0.3077, 0.8113, 0.2557, 0.812, 0.2507, 0.812, 0.2507, 0.8068, 0.2557, 0.8068, 0.3083, 0.8147, 0.3133, 0.8148, 0.3131, 0.9512, 0.3081, 0.9511, 0.2299, 0.8111, 0.2349, 0.8111, 0.2349, 0.8163, 0.2299, 0.8163, 0.2239, 0.9567, 0.2239, 0.8214, 0.229, 0.8213, 0.229, 0.9566, 0.2648, 0.964, 0.2597, 0.9639, 0.2596, 0.8271, 0.2647, 0.8272, 0.3185, 0.9483, 0.3134, 0.948, 0.3133, 0.8147, 0.3184, 0.815, 0.2499, 0.9647, 0.2497, 0.8285, 0.2548, 0.8283, 0.255, 0.9645, 0.2557, 0.7982, 0.2606, 0.7982, 0.2606, 0.8034, 0.2557, 0.8034, 0.3216, 0.8105, 0.3165, 0.8105, 0.3164, 0.6743, 0.3214, 0.6744, 0.2606, 0.812, 0.2557, 0.812, 0.2557, 0.8068, 0.2606, 0.8068, 0.2239, 0.9582, 0.2189, 0.9582, 0.2187, 0.8214, 0.2237, 0.8213, 0.6109, 0.4104, 0.6014, 0.4599, 0.5753, 0.4924, 0.5805, 0.4529, 0.6014, 0.4599, 0.592, 0.5094, 0.5702, 0.532, 0.5753, 0.4924, 0.592, 0.5094, 0.5825, 0.5589, 0.565, 0.5715, 0.5702, 0.532, 0.5825, 0.5589, 0.5731, 0.6084, 0.5598, 0.6111, 0.565, 0.5715, 0.5805, 0.4529, 0.5753, 0.4924, 0.5394, 0.5091, 0.5417, 0.4747, 0.5753, 0.4924, 0.5702, 0.532, 0.5372, 0.5436, 0.5394, 0.5091, 0.5702, 0.532, 0.565, 0.5715, 0.535, 0.578, 0.5372, 0.5436, 0.565, 0.5715, 0.5598, 0.6111, 0.5328, 0.6124, 0.535, 0.578, 0.5417, 0.4747, 0.5394, 0.5091, 0.5138, 0.512, 0.5137, 0.4784, 0.5394, 0.5091, 0.5372, 0.5436, 0.5138, 0.5455, 0.5138, 0.512, 0.5372, 0.5436, 0.535, 0.578, 0.5138, 0.5791, 0.5138, 0.5455, 0.535, 0.578, 0.5328, 0.6124, 0.5139, 0.6127, 0.5138, 0.5791, 0.5137, 0.4784, 0.5138, 0.512, 0.4879, 0.5091, 0.4858, 0.4747, 0.5138, 0.512, 0.5138, 0.5455, 0.4899, 0.5436, 0.4879, 0.5091, 0.5138, 0.5455, 0.5138, 0.5791, 0.492, 0.578, 0.4899, 0.5436, 0.5138, 0.5791, 0.5139, 0.6127, 0.494, 0.6124, 0.492, 0.578, 0.4858, 0.4747, 0.4879, 0.5091, 0.4524, 0.4924, 0.447, 0.4529, 0.4879, 0.5091, 0.4899, 0.5436, 0.4578, 0.532, 0.4524, 0.4924, 0.4899, 0.5436, 0.492, 0.578, 0.4632, 0.5715, 0.4578, 0.532, 0.492, 0.578, 0.494, 0.6124, 0.4686, 0.6111, 0.4632, 0.5715, 0.426, 0.4599, 0.4166, 0.4104, 0.447, 0.4529, 0.4524, 0.4924, 0.4524, 0.4924, 0.4578, 0.532, 0.4354, 0.5094, 0.426, 0.4599, 0.4578, 0.532, 0.4632, 0.5715, 0.4448, 0.5589, 0.4354, 0.5094, 0.4632, 0.5715, 0.4686, 0.6111, 0.4542, 0.6084, 0.4448, 0.5589, 0.3837, 0.3447, 0.3826, 0.3958, 0.2995, 0.3958, 0.2877, 0.3447, 0.3826, 0.3958, 0.3814, 0.4469, 0.3112, 0.4469, 0.2995, 0.3958, 0.3814, 0.4469, 0.3803, 0.498, 0.323, 0.498, 0.3112, 0.4469, 0.3803, 0.498, 0.3791, 0.5492, 0.3348, 0.5492, 0.323, 0.498, 0.897, 0.2216, 0.9088, 0.1714, 0.9884, 0.1713, 0.9889, 0.2214, 0.9088, 0.1714, 0.9206, 0.1213, 0.988, 0.1211, 0.9884, 0.1713, 0.9206, 0.1213, 0.9325, 0.07113, 0.9875, 0.07101, 0.988, 0.1211, 0.9325, 0.07113, 0.9443, 0.02099, 0.987, 0.02089, 0.9875, 0.07101, 0.4166, 0.4104, 0.426, 0.4599, 0.406, 0.4591, 0.3938, 0.4104, 0.426, 0.4599, 0.4354, 0.5094, 0.4182, 0.5077, 0.406, 0.4591, 0.4354, 0.5094, 0.4448, 0.5589, 0.4304, 0.5564, 0.4182, 0.5077, 0.4448, 0.5589, 0.4542, 0.6084, 0.4426, 0.605, 0.4304, 0.5564, 0.6347, 0.4104, 0.6223, 0.4591, 0.6014, 0.4599, 0.6109, 0.4104, 0.6223, 0.4591, 0.6098, 0.5077, 0.592, 0.5094, 0.6014, 0.4599, 0.6098, 0.5077, 0.5973, 0.5564, 0.5825, 0.5589, 0.592, 0.5094, 0.5973, 0.5564, 0.5848, 0.605, 0.5731, 0.6084, 0.5825, 0.5589, 0.4518, 0.4071, 0.4416, 0.3574, 0.4565, 0.3551, 0.4649, 0.4067, 0.4416, 0.3574, 0.4315, 0.3077, 0.4482, 0.3036, 0.4565, 0.3551, 0.4315, 0.3077, 0.4213, 0.258, 0.4398, 0.2521, 0.4482, 0.3036, 0.4213, 0.258, 0.4111, 0.2083, 0.4314, 0.2005, 0.4398, 0.2521, 0.4649, 0.4067, 0.4565, 0.3551, 0.4887, 0.3564, 0.4919, 0.4069, 0.4565, 0.3551, 0.4482, 0.3036, 0.4854, 0.3058, 0.4887, 0.3564, 0.4482, 0.3036, 0.4398, 0.2521, 0.4821, 0.2553, 0.4854, 0.3058, 0.4398, 0.2521, 0.4314, 0.2005, 0.4789, 0.2047, 0.4821, 0.2553, 0.4919, 0.4069, 0.4887, 0.3564, 0.5122, 0.3573, 0.5128, 0.4071, 0.4887, 0.3564, 0.4854, 0.3058, 0.5115, 0.3075, 0.5122, 0.3573, 0.4854, 0.3058, 0.4821, 0.2553, 0.5108, 0.2577, 0.5115, 0.3075, 0.4821, 0.2553, 0.4789, 0.2047, 0.5102, 0.2078, 0.5108, 0.2577, 0.5128, 0.4071, 0.5122, 0.3573, 0.5372, 0.3553, 0.5339, 0.4067, 0.5122, 0.3573, 0.5115, 0.3075, 0.5406, 0.3039, 0.5372, 0.3553, 0.5115, 0.3075, 0.5108, 0.2577, 0.544, 0.2525, 0.5406, 0.3039, 0.5108, 0.2577, 0.5102, 0.2078, 0.5473, 0.2011, 0.544, 0.2525, 0.5339, 0.4067, 0.5372, 0.3553, 0.5675, 0.3564, 0.5589, 0.4069, 0.5372, 0.3553, 0.5406, 0.3039, 0.5761, 0.3058, 0.5675, 0.3564, 0.5406, 0.3039, 0.544, 0.2525, 0.5847, 0.2553, 0.5761, 0.3058, 0.544, 0.2525, 0.5473, 0.2011, 0.5933, 0.2047, 0.5847, 0.2553, 0.5589, 0.4069, 0.5675, 0.3564, 0.5826, 0.3579, 0.5732, 0.4073, 0.5675, 0.3564, 0.5761, 0.3058, 0.5921, 0.3086, 0.5826, 0.3579, 0.5761, 0.3058, 0.5847, 0.2553, 0.6015, 0.2593, 0.5921, 0.3086, 0.5847, 0.2553, 0.5933, 0.2047, 0.611, 0.21, 0.6015, 0.2593, 0.4403, 0.4034, 0.4274, 0.3536, 0.4416, 0.3574, 0.4518, 0.4071, 0.4274, 0.3536, 0.4145, 0.3038, 0.4315, 0.3077, 0.4416, 0.3574, 0.4145, 0.3038, 0.4016, 0.254, 0.4213, 0.258, 0.4315, 0.3077, 0.4016, 0.254, 0.3887, 0.2043, 0.4111, 0.2083, 0.4213, 0.258, 0.5732, 0.4073, 0.5826, 0.3579, 0.5978, 0.3536, 0.5853, 0.4034, 0.5826, 0.3579, 0.5921, 0.3086, 0.6103, 0.3038, 0.5978, 0.3536, 0.5921, 0.3086, 0.6015, 0.2593, 0.6228, 0.254, 0.6103, 0.3038, 0.6015, 0.2593, 0.611, 0.21, 0.6353, 0.2043, 0.6228, 0.254])
me_cube_001.materials.append(mat_material)
me_cube_001.use_remesh_preserve_volume = False
me_cube_001.use_remesh_preserve_attributes = False
me_cube_001.use_mirror_vertex_groups = False
me_cube_001.update()

# ---- objects
ob_cube = bpy.data.objects.new('Cube', me_cube)
ob_camera = bpy.data.objects.new('Camera', cam_camera)
ob_lamp = bpy.data.objects.new('Lamp', light_lamp)
ob_cube_001 = bpy.data.objects.new('Cube.001', me_cube_001)

# ---- transforms, parenting, visibility, modifiers, constraints
ob_cube.location = (0.0, 0.0, 0.0)
ob_cube.rotation_euler = (0.0, 0.0, -3.142)
ob_cube.lock_rotations_4d = False
ob_cube.empty_display_type = 'ARROWS'
ob_cube.lineart.crease_threshold = 0.0
ob_camera.location = (-4.072, 5.097, 5.156)
ob_camera.rotation_euler = (-1.996, 3.142, 0.5209)
ob_camera.lock_rotations_4d = False
ob_camera.empty_display_type = 'ARROWS'
ob_camera.color = (0.0, 0.0, 0.0, 0.0)
ob_camera.display_type = 'WIRE'
ob_camera.lineart.crease_threshold = 0.0
ob_lamp.parent = ob_camera
ob_lamp.matrix_parent_inverse = Matrix(((-0.7907, 0.6121, 2.02e-06, -4.675e-06), (-0.2525, -0.3262, 0.9109, -1.507), (0.5576, 0.7203, 0.4125, -8.0), (0.0, 0.0, 0.0, 1.0)))
ob_lamp.location = (4.07, 5.253, 4.671)
ob_lamp.rotation_euler = (1.088, 0.4395, 2.285)
ob_lamp.lock_rotations_4d = False
ob_lamp.empty_display_type = 'ARROWS'
ob_lamp.color = (0.0, 0.0, 0.0, 0.0)
ob_lamp.lineart.crease_threshold = 0.0
ob_cube_001.location = (0.0, 0.0, 0.0)
ob_cube_001.rotation_euler = (0.0, 0.0, -3.142)
ob_cube_001.lock_rotations_4d = False
ob_cube_001.empty_display_type = 'ARROWS'
ob_cube_001.lineart.crease_threshold = 0.0
_m = ob_cube_001.modifiers.new('Multires', 'MULTIRES')
_m.uv_smooth = 'PRESERVE_CORNERS'
_m.quality = 3
_m.sculpt_levels = 4
_m.render_levels = 4
_m.show_only_control_edges = False

# ---- collection membership
col_collection_1.objects.link(ob_cube)
col_collection_1.objects.link(ob_camera)
col_collection_1.objects.link(ob_lamp)
col_collection_11.objects.link(ob_cube_001)

# ---- scene / render settings (as saved in the file)
scene.camera = ob_camera
scene.frame_start = 1; scene.frame_end = 250; scene.frame_set(11)
scene.render.engine = 'BLENDER_EEVEE_NEXT'
scene.render.image_settings.color_mode = 'RGB'
scene.render.image_settings.compression = 90
scene.render.resolution_x = 1024
scene.render.resolution_y = 1024
scene.render.resolution_percentage = 50
scene.render.dither_intensity = 0.0
scene.render.bake_margin = 2
scene.render.bake_bias = 0.0
scene.cycles.use_denoising = False
scene.cycles.samples = 10
scene.cycles.sampling_pattern = 'TABULATED_SOBOL'
scene.cycles.light_sampling_threshold = 0.0
scene.cycles.use_adaptive_sampling = False
scene.cycles.use_light_tree = False
scene.cycles.blur_glossy = 0.0
scene.cycles.volume_bounces = 1
scene.cycles.pixel_filter_type = 'GAUSSIAN'
scene.cycles.sample_clamp_indirect = 0.0
scene.view_settings.view_transform = 'Standard'
bpy.context.view_layer.update()
